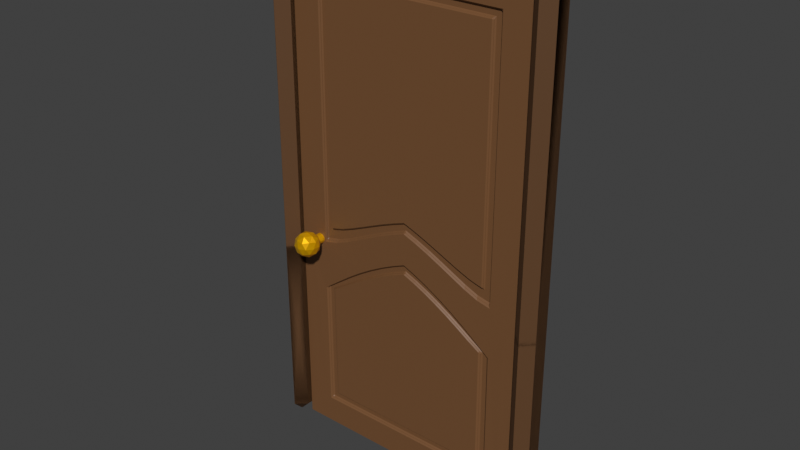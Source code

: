 # Source: porte.blend  (saved by Blender 3.0.42; exported with 4.5.12 LTS)
import bpy
from mathutils import Matrix  # noqa: F401  (used for matrix-valued properties, if any)

bpy.ops.wm.read_factory_settings(use_empty=True)
scene = bpy.context.scene
scene.name = 'Scene'

# ---- collections
col_collection = bpy.data.collections.new('Collection'); scene.collection.children.link(col_collection)

# ---- materials (node trees are filled in below, after node groups)
mat_porte = bpy.data.materials.new('Porte')
mat_porte.use_transparent_shadow = False
mat_porte_001 = bpy.data.materials.new('Porte.001')
mat_porte_001.use_transparent_shadow = False
mat_poign_e = bpy.data.materials.new('Poignée')
mat_poign_e.use_transparent_shadow = False

# ---- material node trees
mat_porte.use_nodes = True; mat_porte.node_tree.nodes.clear()
_N = mat_porte.node_tree.nodes; _L = mat_porte.node_tree.links
n0 = _N.new('ShaderNodeBsdfPrincipled'); n0.name = 'Principled BSDF'; n0.location = (10, 300)
n0.distribution = 'GGX'
n0.subsurface_method = 'RANDOM_WALK_SKIN'
n0.inputs[0].default_value = (0.179, 0.07991, 0.02997, 1.0)
n0.inputs[3].default_value = 1.45
n0.inputs[27].default_value = (0.0, 0.0, 0.0, 1.0)
n0.inputs[28].default_value = 1.0
n1 = _N.new('ShaderNodeOutputMaterial'); n1.name = 'Material Output'; n1.location = (300, 300)
_L.new(n0.outputs[0], n1.inputs[0])
n1.is_active_output = True
mat_porte_001.use_nodes = True; mat_porte_001.node_tree.nodes.clear()
_N = mat_porte_001.node_tree.nodes; _L = mat_porte_001.node_tree.links
n0 = _N.new('ShaderNodeBsdfPrincipled'); n0.name = 'Principled BSDF'; n0.location = (10, 300)
n0.distribution = 'GGX'
n0.subsurface_method = 'RANDOM_WALK_SKIN'
n0.inputs[0].default_value = (0.1144, 0.05225, 0.0204, 1.0)
n0.inputs[3].default_value = 1.45
n0.inputs[27].default_value = (0.0, 0.0, 0.0, 1.0)
n0.inputs[28].default_value = 1.0
n1 = _N.new('ShaderNodeOutputMaterial'); n1.name = 'Material Output'; n1.location = (300, 300)
_L.new(n0.outputs[0], n1.inputs[0])
n1.is_active_output = True
mat_poign_e.use_nodes = True; mat_poign_e.node_tree.nodes.clear()
_N = mat_poign_e.node_tree.nodes; _L = mat_poign_e.node_tree.links
n0 = _N.new('ShaderNodeBsdfPrincipled'); n0.name = 'Principled BSDF'; n0.location = (10, 300)
n0.distribution = 'GGX'
n0.subsurface_method = 'RANDOM_WALK_SKIN'
n0.inputs[0].default_value = (1.0, 0.5225, 0.0, 1.0)
n0.inputs[1].default_value = 0.5787
n0.inputs[2].default_value = 0.3148
n0.inputs[3].default_value = 1.45
n0.inputs[27].default_value = (0.0, 0.0, 0.0, 1.0)
n0.inputs[28].default_value = 1.0
n1 = _N.new('ShaderNodeOutputMaterial'); n1.name = 'Material Output'; n1.location = (300, 300)
_L.new(n0.outputs[0], n1.inputs[0])
n1.is_active_output = True

# ---- world
world_world = bpy.data.worlds.new('World'); scene.world = world_world
world_world.use_nodes = True; world_world.node_tree.nodes.clear()
_N = world_world.node_tree.nodes; _L = world_world.node_tree.links
n0 = _N.new('ShaderNodeOutputWorld'); n0.name = 'World Output'; n0.location = (300, 300)
n1 = _N.new('ShaderNodeBackground'); n1.name = 'Background'; n1.location = (10, 300)
n1.inputs[0].default_value = (0.05088, 0.05088, 0.05088, 1.0)
_L.new(n1.outputs[0], n0.inputs[0])
n0.is_active_output = True
world_world.color = (0.05088, 0.05088, 0.05088)
world_world.use_sun_shadow = False
world_world.sun_shadow_jitter_overblur = 0.0

# ---- meshes
me_plane_001 = bpy.data.meshes.new('Plane.001')
me_plane_001.from_pydata([(-1.0, 8.742e-08, -2.0), (1.0, 8.742e-08, -2.0), (-1.0, -8.742e-08, 2.0), (1.0, -8.742e-08, 2.0), (-0.885, 8.239e-08, -1.885), (0.885, 8.239e-08, -1.885), (0.885, -8.239e-08, 1.885), (-0.885, -8.239e-08, 1.885), (-0.893, 0.003907, -0.5032), (0.8769, 0.003907, -0.5032), (0.9931, 0.003361, -0.433), (-1.007, 0.003361, -0.433), (-0.7631, 0.003412, -0.3107), (0.7491, 0.003412, -0.3107), (0.7561, -7.676e-08, 1.756), (-0.7561, -7.676e-08, 1.756), (-0.7561, 7.676e-08, -1.756), (0.7561, 7.676e-08, -1.756), (0.7466, 0.004639, -0.7264), (-0.7656, 0.004639, -0.7264), (-0.7018, 0.00303, -0.2009), (0.6894, 0.00303, -0.2009), (0.6956, -7.412e-08, 1.696), (-0.6956, -7.412e-08, 1.696), (-0.6956, 7.412e-08, -1.696), (0.6956, 7.412e-08, -1.696), (0.6872, 0.004101, -0.7176), (-0.704, 0.004101, -0.7176), (0.7716, 0.003546, -0.3507), (-0.7862, 0.003546, -0.3507), (-0.7789, -7.776e-08, 1.779), (0.7789, -7.776e-08, 1.779), (-0.7789, 7.776e-08, -1.779), (0.7789, 7.776e-08, -1.779), (-0.7889, 0.00485, -0.7308), (0.7689, 0.00485, -0.7308), (0.6669, 0.002882, -0.1591), (-0.6788, 0.002882, -0.1591), (-0.6728, -7.312e-08, 1.673), (0.6728, -7.312e-08, 1.673), (-0.6728, 7.312e-08, -1.673), (0.6728, 7.312e-08, -1.673), (-0.6809, 0.003907, -0.7154), (0.6648, 0.003907, -0.7154), (-0.7018, 0.02653, -0.2003), (-0.7631, 0.02691, -0.3098), (0.7491, 0.02691, -0.3098), (0.6894, 0.02653, -0.2003), (0.7561, 0.0235, 1.756), (0.6956, 0.0235, 1.696), (-0.7561, 0.0235, 1.756), (-0.6956, 0.0235, 1.696), (-0.6956, 0.0235, -1.696), (-0.7561, 0.0235, -1.756), (0.7561, 0.0235, -1.756), (0.6956, 0.0235, -1.696), (0.7467, 0.02809, -0.72), (0.6872, 0.02759, -0.7158), (-0.7655, 0.02809, -0.72), (-0.704, 0.02759, -0.7158), (-0.7585, 8.239e-08, -1.885), (-0.6321, 8.239e-08, -1.885), (-0.5057, 8.239e-08, -1.885), (-0.3793, 8.239e-08, -1.885), (-0.2528, 8.239e-08, -1.885), (-0.1264, 8.239e-08, -1.885), (0.0, 8.239e-08, -1.885), (0.1264, 8.239e-08, -1.885), (0.2528, 8.239e-08, -1.885), (0.3793, 8.239e-08, -1.885), (0.5057, 8.239e-08, -1.885), (0.6321, 8.239e-08, -1.885), (0.7585, 8.239e-08, -1.885), (0.7585, -8.239e-08, 1.885), (0.6321, -8.239e-08, 1.885), (0.5057, -8.239e-08, 1.885), (0.3793, -8.239e-08, 1.885), (0.2528, -8.239e-08, 1.885), (0.1264, -8.239e-08, 1.885), (0.0, -8.239e-08, 1.885), (-0.1264, -8.239e-08, 1.885), (-0.2528, -8.239e-08, 1.885), (-0.3793, -8.239e-08, 1.885), (-0.5057, -8.239e-08, 1.885), (-0.6321, -8.239e-08, 1.885), (-0.7585, -8.239e-08, 1.885), (-0.8571, 8.742e-08, -2.0), (-0.7143, 8.742e-08, -2.0), (-0.5714, 8.742e-08, -2.0), (-0.4286, 8.742e-08, -2.0), (-0.2857, 8.742e-08, -2.0), (-0.1429, 8.742e-08, -2.0), (-2.98e-08, 8.742e-08, -2.0), (0.1429, 8.742e-08, -2.0), (0.2857, 8.742e-08, -2.0), (0.4286, 8.742e-08, -2.0), (0.5714, 8.742e-08, -2.0), (0.7143, 8.742e-08, -2.0), (0.8571, 8.742e-08, -2.0), (0.8571, -8.742e-08, 2.0), (0.7143, -8.742e-08, 2.0), (0.5714, -8.742e-08, 2.0), (0.4286, -8.742e-08, 2.0), (0.2857, -8.742e-08, 2.0), (0.1429, -8.742e-08, 2.0), (2.98e-08, -8.742e-08, 2.0), (-0.1429, -8.742e-08, 2.0), (-0.2857, -8.742e-08, 2.0), (-0.4286, -8.742e-08, 2.0), (-0.5714, -8.742e-08, 2.0), (-0.7143, -8.742e-08, 2.0), (-0.8571, -8.742e-08, 2.0), (0.75, 0.004161, -0.5359), (0.6245, 0.003724, -0.4797), (0.4993, 0.003103, -0.3996), (0.3741, 0.002497, -0.3217), (0.2489, 0.001946, -0.2507), (0.1234, 0.001459, -0.1879), (-0.002135, 0.00104, -0.134), (-0.1294, 0.001459, -0.1879), (-0.2568, 0.001946, -0.2507), (-0.3844, 0.002497, -0.3217), (-0.5121, 0.003103, -0.3996), (-0.6398, 0.003724, -0.4797), (-0.7671, 0.004161, -0.5359), (0.6607, 0.003393, -0.3309), (0.5501, 0.003027, -0.2838), (0.4398, 0.002583, -0.2267), (0.3294, 0.002133, -0.1687), (0.219, 0.001707, -0.1138), (0.1086, 0.001319, -0.06385), (-0.002004, 0.0009761, -0.01966), (-0.114, 0.001319, -0.06385), (-0.226, 0.001707, -0.1138), (-0.3382, 0.002133, -0.1687), (-0.4504, 0.002583, -0.2267), (-0.5626, 0.003027, -0.2838), (-0.6746, 0.003393, -0.3309), (0.6676, -7.776e-08, 1.779), (0.5564, -7.776e-08, 1.779), (0.4451, -7.776e-08, 1.779), (0.3338, -7.776e-08, 1.779), (0.2225, -7.776e-08, 1.779), (0.1113, -7.776e-08, 1.779), (-2.235e-08, -7.776e-08, 1.779), (-0.1113, -7.776e-08, 1.779), (-0.2225, -7.776e-08, 1.779), (-0.3338, -7.776e-08, 1.779), (-0.4451, -7.776e-08, 1.779), (-0.5564, -7.776e-08, 1.779), (-0.6676, -7.776e-08, 1.779), (-0.6676, 7.776e-08, -1.779), (-0.5564, 7.776e-08, -1.779), (-0.4451, 7.776e-08, -1.779), (-0.3338, 7.776e-08, -1.779), (-0.2225, 7.776e-08, -1.779), (-0.1113, 7.776e-08, -1.779), (2.235e-08, 7.776e-08, -1.779), (0.1113, 7.776e-08, -1.779), (0.2225, 7.776e-08, -1.779), (0.3338, 7.776e-08, -1.779), (0.4451, 7.776e-08, -1.779), (0.5564, 7.776e-08, -1.779), (0.6676, 7.776e-08, -1.779), (0.6591, 0.004141, -0.6394), (0.5492, 0.003487, -0.5553), (0.4391, 0.00289, -0.4784), (0.329, 0.002349, -0.4087), (0.2187, 0.001864, -0.3462), (0.1083, 0.001435, -0.2909), (-0.002181, 0.001062, -0.2429), (-0.1142, 0.001435, -0.2909), (-0.2264, 0.001864, -0.3462), (-0.3386, 0.002349, -0.4087), (-0.451, 0.00289, -0.4784), (-0.5635, 0.003487, -0.5553), (-0.6761, 0.004141, -0.6394), (0.5712, 0.002674, -0.1323), (0.4757, 0.002391, -0.09581), (0.3802, 0.002073, -0.05495), (0.2848, 0.00175, -0.01324), (0.1893, 0.001436, 0.02715), (0.09377, 0.001143, 0.06489), (-0.001801, 0.0008773, 0.09913), (-0.09847, 0.001143, 0.06489), (-0.1952, 0.001436, 0.02715), (-0.2919, 0.00175, -0.01324), (-0.3887, 0.002073, -0.05495), (-0.4855, 0.002391, -0.09581), (-0.5822, 0.002674, -0.1323), (0.5767, -7.312e-08, 1.673), (0.4806, -7.312e-08, 1.673), (0.3845, -7.312e-08, 1.673), (0.2884, -7.312e-08, 1.673), (0.1922, -7.312e-08, 1.673), (0.09612, -7.312e-08, 1.673), (-1.49e-08, -7.312e-08, 1.673), (-0.09612, -7.312e-08, 1.673), (-0.1922, -7.312e-08, 1.673), (-0.2884, -7.312e-08, 1.673), (-0.3845, -7.312e-08, 1.673), (-0.4806, -7.312e-08, 1.673), (-0.5767, -7.312e-08, 1.673), (-0.5767, 7.312e-08, -1.673), (-0.4806, 7.312e-08, -1.673), (-0.3845, 7.312e-08, -1.673), (-0.2884, 7.312e-08, -1.673), (-0.1922, 7.312e-08, -1.673), (-0.09612, 7.312e-08, -1.673), (1.49e-08, 7.312e-08, -1.673), (0.09612, 7.312e-08, -1.673), (0.1922, 7.312e-08, -1.673), (0.2884, 7.312e-08, -1.673), (0.3845, 7.312e-08, -1.673), (0.4806, 7.312e-08, -1.673), (0.5767, 7.312e-08, -1.673), (0.5696, 0.003455, -0.6572), (0.4745, 0.002979, -0.5959), (0.3793, 0.002521, -0.5369), (0.2841, 0.002095, -0.482), (0.1887, 0.001704, -0.4317), (0.09334, 0.001352, -0.3863), (-0.002136, 0.00104, -0.3461), (-0.0989, 0.001352, -0.3863), (-0.1957, 0.001704, -0.4317), (-0.2927, 0.002095, -0.482), (-0.3897, 0.002521, -0.5369), (-0.4867, 0.002979, -0.5959), (-0.5838, 0.003455, -0.6572), (0.6415, 0.003232, -0.2875), (0.5342, 0.002884, -0.2427), (0.427, 0.002472, -0.1895), (0.3198, 0.002051, -0.1354), (0.2126, 0.001651, -0.08377), (0.1054, 0.001284, -0.0365), (-0.001966, 0.0009575, 0.005524), (-0.1107, 0.001284, -0.0365), (-0.2194, 0.001651, -0.08377), (-0.3283, 0.002051, -0.1354), (-0.4371, 0.002472, -0.1895), (-0.546, 0.002884, -0.2427), (-0.6547, 0.003232, -0.2875), (0.6481, -7.676e-08, 1.756), (0.5401, -7.676e-08, 1.756), (0.4321, -7.676e-08, 1.756), (0.324, -7.676e-08, 1.756), (0.216, -7.676e-08, 1.756), (0.108, -7.676e-08, 1.756), (-2.98e-08, -7.676e-08, 1.756), (-0.108, -7.676e-08, 1.756), (-0.216, -7.676e-08, 1.756), (-0.324, -7.676e-08, 1.756), (-0.4321, -7.676e-08, 1.756), (-0.5401, -7.676e-08, 1.756), (-0.6481, -7.676e-08, 1.756), (-0.6481, 7.676e-08, -1.756), (-0.5401, 7.676e-08, -1.756), (-0.4321, 7.676e-08, -1.756), (-0.324, 7.676e-08, -1.756), (-0.216, 7.676e-08, -1.756), (-0.108, 7.676e-08, -1.756), (2.98e-08, 7.676e-08, -1.756), (0.108, 7.676e-08, -1.756), (0.216, 7.676e-08, -1.756), (0.324, 7.676e-08, -1.756), (0.4321, 7.676e-08, -1.756), (0.5401, 7.676e-08, -1.756), (0.6481, 7.676e-08, -1.756), (0.6399, 0.00401, -0.6454), (0.5331, 0.003391, -0.5656), (0.4263, 0.00282, -0.4921), (0.3193, 0.002302, -0.4254), (0.2123, 0.001836, -0.3653), (0.1051, 0.001422, -0.312), (-0.002179, 0.001061, -0.2655), (-0.1109, 0.001422, -0.312), (-0.2198, 0.001836, -0.3653), (-0.3288, 0.002302, -0.4254), (-0.4379, 0.00282, -0.4921), (-0.547, 0.003391, -0.5656), (-0.6563, 0.00401, -0.6454), (0.5905, 0.002822, -0.1741), (0.4917, 0.002521, -0.1354), (0.393, 0.00218, -0.0915), (0.2944, 0.001832, -0.04662), (0.1957, 0.001496, -0.003317), (0.09695, 0.001183, 0.03694), (-0.00185, 0.000901, 0.07328), (-0.1018, 0.001183, 0.03694), (-0.2018, 0.001496, -0.003317), (-0.3019, 0.001832, -0.04662), (-0.402, 0.00218, -0.0915), (-0.5021, 0.002521, -0.1354), (-0.602, 0.002822, -0.1741), (0.5962, -7.412e-08, 1.696), (0.4969, -7.412e-08, 1.696), (0.3975, -7.412e-08, 1.696), (0.2981, -7.412e-08, 1.696), (0.1987, -7.412e-08, 1.696), (0.09937, -7.412e-08, 1.696), (-2.98e-08, -7.412e-08, 1.696), (-0.09937, -7.412e-08, 1.696), (-0.1987, -7.412e-08, 1.696), (-0.2981, -7.412e-08, 1.696), (-0.3975, -7.412e-08, 1.696), (-0.4969, -7.412e-08, 1.696), (-0.5962, -7.412e-08, 1.696), (-0.5962, 7.412e-08, -1.696), (-0.4969, 7.412e-08, -1.696), (-0.3975, 7.412e-08, -1.696), (-0.2981, 7.412e-08, -1.696), (-0.1987, 7.412e-08, -1.696), (-0.09937, 7.412e-08, -1.696), (2.98e-08, 7.412e-08, -1.696), (0.09937, 7.412e-08, -1.696), (0.1987, 7.412e-08, -1.696), (0.2981, 7.412e-08, -1.696), (0.3975, 7.412e-08, -1.696), (0.4969, 7.412e-08, -1.696), (0.5962, 7.412e-08, -1.696), (0.5888, 0.003611, -0.6545), (0.4905, 0.003097, -0.5883), (0.3921, 0.002608, -0.5253), (0.2937, 0.002156, -0.467), (0.1952, 0.001744, -0.414), (0.09655, 0.001375, -0.3664), (-0.002153, 0.001049, -0.3244), (-0.1022, 0.001375, -0.3664), (-0.2023, 0.001744, -0.414), (-0.3026, 0.002156, -0.467), (-0.4029, 0.002608, -0.5253), (-0.5032, 0.003097, -0.5883), (-0.6037, 0.003611, -0.6545), (0.6415, 0.02673, -0.2867), (0.5342, 0.02638, -0.2421), (0.427, 0.02597, -0.1891), (0.3198, 0.02555, -0.1351), (0.2126, 0.02515, -0.08354), (0.1054, 0.02478, -0.03633), (-0.001964, 0.02446, 0.005653), (-0.1106, 0.02478, -0.03633), (-0.2194, 0.02515, -0.08354), (-0.3283, 0.02555, -0.1351), (-0.4371, 0.02597, -0.1891), (-0.546, 0.02638, -0.2421), (-0.6547, 0.02673, -0.2867), (0.6481, 0.0235, 1.756), (0.5401, 0.0235, 1.756), (0.4321, 0.0235, 1.756), (0.324, 0.0235, 1.756), (0.216, 0.0235, 1.756), (0.108, 0.0235, 1.756), (-2.98e-08, 0.0235, 1.756), (-0.108, 0.0235, 1.756), (-0.216, 0.0235, 1.756), (-0.324, 0.0235, 1.756), (-0.4321, 0.0235, 1.756), (-0.5401, 0.0235, 1.756), (-0.6481, 0.0235, 1.756), (-0.6481, 0.0235, -1.756), (-0.5401, 0.0235, -1.756), (-0.4321, 0.0235, -1.756), (-0.324, 0.0235, -1.756), (-0.216, 0.0235, -1.756), (-0.108, 0.0235, -1.756), (2.98e-08, 0.0235, -1.756), (0.108, 0.0235, -1.756), (0.216, 0.0235, -1.756), (0.324, 0.0235, -1.756), (0.4321, 0.0235, -1.756), (0.5401, 0.0235, -1.756), (0.6481, 0.0235, -1.756), (0.6399, 0.0275, -0.6438), (0.5331, 0.02689, -0.5648), (0.4263, 0.02632, -0.4916), (0.3193, 0.0258, -0.425), (0.2123, 0.02534, -0.3651), (0.1051, 0.02492, -0.3119), (-0.002177, 0.02456, -0.2654), (-0.1109, 0.02492, -0.3119), (-0.2198, 0.02534, -0.3651), (-0.3288, 0.0258, -0.425), (-0.4378, 0.02632, -0.4916), (-0.547, 0.02689, -0.5648), (-0.6563, 0.0275, -0.6438), (0.5905, 0.02632, -0.1736), (0.4917, 0.02602, -0.135), (0.393, 0.02568, -0.09118), (0.2944, 0.02533, -0.04637), (0.1957, 0.025, -0.003116), (0.09695, 0.02468, 0.0371), (-0.001848, 0.0244, 0.0734), (-0.1018, 0.02468, 0.0371), (-0.2018, 0.025, -0.003116), (-0.3019, 0.02533, -0.04637), (-0.402, 0.02568, -0.09118), (-0.502, 0.02602, -0.135), (-0.602, 0.02632, -0.1736), (0.5962, 0.0235, 1.696), (0.4969, 0.0235, 1.696), (0.3975, 0.0235, 1.696), (0.2981, 0.0235, 1.696), (0.1987, 0.0235, 1.696), (0.09937, 0.0235, 1.696), (-2.98e-08, 0.0235, 1.696), (-0.09937, 0.0235, 1.696), (-0.1987, 0.0235, 1.696), (-0.2981, 0.0235, 1.696), (-0.3975, 0.0235, 1.696), (-0.4969, 0.0235, 1.696), (-0.5962, 0.0235, 1.696), (-0.5962, 0.0235, -1.696), (-0.4969, 0.0235, -1.696), (-0.3975, 0.0235, -1.696), (-0.2981, 0.0235, -1.696), (-0.1987, 0.0235, -1.696), (-0.09937, 0.0235, -1.696), (2.98e-08, 0.0235, -1.696), (0.09937, 0.0235, -1.696), (0.1987, 0.0235, -1.696), (0.2981, 0.0235, -1.696), (0.3975, 0.0235, -1.696), (0.4969, 0.0235, -1.696), (0.5962, 0.0235, -1.696), (0.5889, 0.02711, -0.6535), (0.4905, 0.02659, -0.5877), (0.3922, 0.02611, -0.5249), (0.2937, 0.02566, -0.4667), (0.1952, 0.02524, -0.4138), (0.09656, 0.02488, -0.3662), (-0.002151, 0.02455, -0.3243), (-0.1022, 0.02488, -0.3662), (-0.2023, 0.02524, -0.4138), (-0.3025, 0.02566, -0.4667), (-0.4028, 0.02611, -0.5249), (-0.5032, 0.02659, -0.5877), (-0.6036, 0.02711, -0.6535), (-1.0, 0.17, -2.0), (1.0, 0.17, -2.0), (-1.0, 0.17, 2.0), (1.0, 0.17, 2.0), (0.9931, 0.1734, -0.433), (-1.007, 0.1734, -0.433), (-0.8571, 0.17, -2.0), (-0.7143, 0.17, -2.0), (-0.5714, 0.17, -2.0), (-0.4286, 0.17, -2.0), (-0.2857, 0.17, -2.0), (-0.1429, 0.17, -2.0), (-2.98e-08, 0.17, -2.0), (0.1429, 0.17, -2.0), (0.2857, 0.17, -2.0), (0.4286, 0.17, -2.0), (0.5714, 0.17, -2.0), (0.7143, 0.17, -2.0), (0.8571, 0.17, -2.0), (0.8571, 0.17, 2.0), (0.7143, 0.17, 2.0), (0.5714, 0.17, 2.0), (0.4286, 0.17, 2.0), (0.2857, 0.17, 2.0), (0.1429, 0.17, 2.0), (2.98e-08, 0.17, 2.0), (-0.1429, 0.17, 2.0), (-0.2857, 0.17, 2.0), (-0.4286, 0.17, 2.0), (-0.5714, 0.17, 2.0), (-0.7143, 0.17, 2.0), (-0.8571, 0.17, 2.0), (-1.0, 0.17, -2.0), (1.0, 0.17, -2.0), (-1.0, 0.17, 2.0), (1.0, 0.17, 2.0), (0.9931, 0.1734, -0.433), (-1.007, 0.1734, -0.433), (-0.8571, 0.17, -2.0), (-0.7143, 0.17, -2.0), (-0.5714, 0.17, -2.0), (-0.4286, 0.17, -2.0), (-0.2857, 0.17, -2.0), (-0.1429, 0.17, -2.0), (-2.98e-08, 0.17, -2.0), (0.1429, 0.17, -2.0), (0.2857, 0.17, -2.0), (0.4286, 0.17, -2.0), (0.5714, 0.17, -2.0), (0.7143, 0.17, -2.0), (0.8571, 0.17, -2.0), (0.8571, 0.17, 2.0), (0.7143, 0.17, 2.0), (0.5714, 0.17, 2.0), (0.4286, 0.17, 2.0), (0.2857, 0.17, 2.0), (0.1429, 0.17, 2.0), (2.98e-08, 0.17, 2.0), (-0.1429, 0.17, 2.0), (-0.2857, 0.17, 2.0), (-0.4286, 0.17, 2.0), (-0.5714, 0.17, 2.0), (-0.7143, 0.17, 2.0), (-0.8571, 0.17, 2.0), (0.8502, 0.1734, -0.433), (0.7074, 0.1734, -0.433), (0.5645, 0.1734, -0.433), (0.4217, 0.1734, -0.433), (0.2788, 0.1734, -0.433), (0.136, 0.1734, -0.433), (-0.006901, 0.1734, -0.433), (-0.1498, 0.1734, -0.433), (-0.2926, 0.1734, -0.433), (-0.4355, 0.1734, -0.433), (-0.5783, 0.1734, -0.433), (-0.7212, 0.1734, -0.433), (-0.864, 0.1734, -0.433)], [], [(177, 36, 39, 190), (98, 1, 5, 72), (10, 3, 6, 9), (111, 2, 7, 85), (11, 0, 4, 8), (2, 11, 8, 7), (1, 10, 9, 5), (215, 41, 43, 216), (112, 9, 28, 125), (9, 6, 31, 28), (85, 7, 30, 150), (7, 8, 29, 30), (72, 5, 33, 163), (5, 9, 35, 33), (124, 8, 34, 176), (8, 4, 32, 34), (17, 18, 56, 54), (24, 27, 59, 52), (19, 16, 53, 58), (307, 24, 52, 411), (267, 17, 54, 371), (294, 22, 49, 398), (254, 15, 50, 358), (22, 21, 47, 49), (241, 12, 29, 137), (12, 15, 30, 29), (14, 13, 28, 31), (242, 14, 31, 138), (255, 16, 32, 151), (16, 19, 34, 32), (18, 17, 33, 35), (268, 18, 35, 164), (281, 21, 36, 177), (23, 20, 37, 38), (21, 22, 39, 36), (306, 23, 38, 202), (319, 25, 41, 215), (27, 24, 40, 42), (25, 26, 43, 41), (332, 27, 42, 228), (333, 46, 47, 385), (46, 48, 49, 47), (358, 50, 51, 410), (50, 45, 44, 51), (371, 54, 55, 423), (54, 56, 57, 55), (384, 58, 59, 436), (58, 53, 52, 59), (26, 25, 55, 57), (280, 19, 58, 384), (229, 13, 46, 333), (320, 26, 57, 424), (293, 20, 44, 397), (15, 12, 45, 50), (20, 23, 51, 44), (13, 14, 48, 46), (21, 281, 385, 47), (281, 282, 386, 385), (282, 283, 387, 386), (283, 284, 388, 387), (284, 285, 389, 388), (285, 286, 390, 389), (286, 287, 391, 390), (287, 288, 392, 391), (288, 289, 393, 392), (289, 290, 394, 393), (290, 291, 395, 394), (291, 292, 396, 395), (292, 293, 397, 396), (27, 332, 436, 59), (332, 331, 435, 436), (331, 330, 434, 435), (330, 329, 433, 434), (329, 328, 432, 433), (328, 327, 431, 432), (327, 326, 430, 431), (326, 325, 429, 430), (325, 324, 428, 429), (324, 323, 427, 428), (323, 322, 426, 427), (322, 321, 425, 426), (321, 320, 424, 425), (12, 241, 345, 45), (241, 240, 344, 345), (240, 239, 343, 344), (239, 238, 342, 343), (238, 237, 341, 342), (237, 236, 340, 341), (236, 235, 339, 340), (235, 234, 338, 339), (234, 233, 337, 338), (233, 232, 336, 337), (232, 231, 335, 336), (231, 230, 334, 335), (230, 229, 333, 334), (18, 268, 372, 56), (268, 269, 373, 372), (269, 270, 374, 373), (270, 271, 375, 374), (271, 272, 376, 375), (272, 273, 377, 376), (273, 274, 378, 377), (274, 275, 379, 378), (275, 276, 380, 379), (276, 277, 381, 380), (277, 278, 382, 381), (278, 279, 383, 382), (279, 280, 384, 383), (56, 372, 424, 57), (372, 373, 425, 424), (373, 374, 426, 425), (374, 375, 427, 426), (375, 376, 428, 427), (376, 377, 429, 428), (377, 378, 430, 429), (378, 379, 431, 430), (379, 380, 432, 431), (380, 381, 433, 432), (381, 382, 434, 433), (382, 383, 435, 434), (383, 384, 436, 435), (53, 359, 411, 52), (359, 360, 412, 411), (360, 361, 413, 412), (361, 362, 414, 413), (362, 363, 415, 414), (363, 364, 416, 415), (364, 365, 417, 416), (365, 366, 418, 417), (366, 367, 419, 418), (367, 368, 420, 419), (368, 369, 421, 420), (369, 370, 422, 421), (370, 371, 423, 422), (48, 346, 398, 49), (346, 347, 399, 398), (347, 348, 400, 399), (348, 349, 401, 400), (349, 350, 402, 401), (350, 351, 403, 402), (351, 352, 404, 403), (352, 353, 405, 404), (353, 354, 406, 405), (354, 355, 407, 406), (355, 356, 408, 407), (356, 357, 409, 408), (357, 358, 410, 409), (45, 345, 397, 44), (345, 344, 396, 397), (344, 343, 395, 396), (343, 342, 394, 395), (342, 341, 393, 394), (341, 340, 392, 393), (340, 339, 391, 392), (339, 338, 390, 391), (338, 337, 389, 390), (337, 336, 388, 389), (336, 335, 387, 388), (335, 334, 386, 387), (334, 333, 385, 386), (26, 320, 216, 43), (320, 321, 217, 216), (321, 322, 218, 217), (322, 323, 219, 218), (323, 324, 220, 219), (324, 325, 221, 220), (325, 326, 222, 221), (326, 327, 223, 222), (327, 328, 224, 223), (328, 329, 225, 224), (329, 330, 226, 225), (330, 331, 227, 226), (331, 332, 228, 227), (24, 307, 203, 40), (307, 308, 204, 203), (308, 309, 205, 204), (309, 310, 206, 205), (310, 311, 207, 206), (311, 312, 208, 207), (312, 313, 209, 208), (313, 314, 210, 209), (314, 315, 211, 210), (315, 316, 212, 211), (316, 317, 213, 212), (317, 318, 214, 213), (318, 319, 215, 214), (22, 294, 190, 39), (294, 295, 191, 190), (295, 296, 192, 191), (296, 297, 193, 192), (297, 298, 194, 193), (298, 299, 195, 194), (299, 300, 196, 195), (300, 301, 197, 196), (301, 302, 198, 197), (302, 303, 199, 198), (303, 304, 200, 199), (304, 305, 201, 200), (305, 306, 202, 201), (20, 293, 189, 37), (293, 292, 188, 189), (292, 291, 187, 188), (291, 290, 186, 187), (290, 289, 185, 186), (289, 288, 184, 185), (288, 287, 183, 184), (287, 286, 182, 183), (286, 285, 181, 182), (285, 284, 180, 181), (284, 283, 179, 180), (283, 282, 178, 179), (282, 281, 177, 178), (19, 280, 176, 34), (280, 279, 175, 176), (279, 278, 174, 175), (278, 277, 173, 174), (277, 276, 172, 173), (276, 275, 171, 172), (275, 274, 170, 171), (274, 273, 169, 170), (273, 272, 168, 169), (272, 271, 167, 168), (271, 270, 166, 167), (270, 269, 165, 166), (269, 268, 164, 165), (17, 267, 163, 33), (267, 266, 162, 163), (266, 265, 161, 162), (265, 264, 160, 161), (264, 263, 159, 160), (263, 262, 158, 159), (262, 261, 157, 158), (261, 260, 156, 157), (260, 259, 155, 156), (259, 258, 154, 155), (258, 257, 153, 154), (257, 256, 152, 153), (256, 255, 151, 152), (15, 254, 150, 30), (254, 253, 149, 150), (253, 252, 148, 149), (252, 251, 147, 148), (251, 250, 146, 147), (250, 249, 145, 146), (249, 248, 144, 145), (248, 247, 143, 144), (247, 246, 142, 143), (246, 245, 141, 142), (245, 244, 140, 141), (244, 243, 139, 140), (243, 242, 138, 139), (13, 229, 125, 28), (229, 230, 126, 125), (230, 231, 127, 126), (231, 232, 128, 127), (232, 233, 129, 128), (233, 234, 130, 129), (234, 235, 131, 130), (235, 236, 132, 131), (236, 237, 133, 132), (237, 238, 134, 133), (238, 239, 135, 134), (239, 240, 136, 135), (240, 241, 137, 136), (14, 242, 346, 48), (242, 243, 347, 346), (243, 244, 348, 347), (244, 245, 349, 348), (245, 246, 350, 349), (246, 247, 351, 350), (247, 248, 352, 351), (248, 249, 353, 352), (249, 250, 354, 353), (250, 251, 355, 354), (251, 252, 356, 355), (252, 253, 357, 356), (253, 254, 358, 357), (23, 306, 410, 51), (306, 305, 409, 410), (305, 304, 408, 409), (304, 303, 407, 408), (303, 302, 406, 407), (302, 301, 405, 406), (301, 300, 404, 405), (300, 299, 403, 404), (299, 298, 402, 403), (298, 297, 401, 402), (297, 296, 400, 401), (296, 295, 399, 400), (295, 294, 398, 399), (16, 255, 359, 53), (255, 256, 360, 359), (256, 257, 361, 360), (257, 258, 362, 361), (258, 259, 363, 362), (259, 260, 364, 363), (260, 261, 365, 364), (261, 262, 366, 365), (262, 263, 367, 366), (263, 264, 368, 367), (264, 265, 369, 368), (265, 266, 370, 369), (266, 267, 371, 370), (25, 319, 423, 55), (319, 318, 422, 423), (318, 317, 421, 422), (317, 316, 420, 421), (316, 315, 419, 420), (315, 314, 418, 419), (314, 313, 417, 418), (313, 312, 416, 417), (312, 311, 415, 416), (311, 310, 414, 415), (310, 309, 413, 414), (309, 308, 412, 413), (308, 307, 411, 412), (9, 112, 164, 35), (112, 113, 165, 164), (113, 114, 166, 165), (114, 115, 167, 166), (115, 116, 168, 167), (116, 117, 169, 168), (117, 118, 170, 169), (118, 119, 171, 170), (119, 120, 172, 171), (120, 121, 173, 172), (121, 122, 174, 173), (122, 123, 175, 174), (123, 124, 176, 175), (4, 60, 151, 32), (60, 61, 152, 151), (61, 62, 153, 152), (62, 63, 154, 153), (63, 64, 155, 154), (64, 65, 156, 155), (65, 66, 157, 156), (66, 67, 158, 157), (67, 68, 159, 158), (68, 69, 160, 159), (69, 70, 161, 160), (70, 71, 162, 161), (71, 72, 163, 162), (6, 73, 138, 31), (73, 74, 139, 138), (74, 75, 140, 139), (75, 76, 141, 140), (76, 77, 142, 141), (77, 78, 143, 142), (78, 79, 144, 143), (79, 80, 145, 144), (80, 81, 146, 145), (81, 82, 147, 146), (82, 83, 148, 147), (83, 84, 149, 148), (84, 85, 150, 149), (8, 124, 137, 29), (124, 123, 136, 137), (123, 122, 135, 136), (122, 121, 134, 135), (121, 120, 133, 134), (120, 119, 132, 133), (119, 118, 131, 132), (118, 117, 130, 131), (117, 116, 129, 130), (116, 115, 128, 129), (115, 114, 127, 128), (114, 113, 126, 127), (113, 112, 125, 126), (40, 203, 228, 42), (203, 204, 227, 228), (204, 205, 226, 227), (205, 206, 225, 226), (206, 207, 224, 225), (207, 208, 223, 224), (208, 209, 222, 223), (209, 210, 221, 222), (210, 211, 220, 221), (211, 212, 219, 220), (212, 213, 218, 219), (213, 214, 217, 218), (214, 215, 216, 217), (3, 99, 73, 6), (99, 100, 74, 73), (100, 101, 75, 74), (101, 102, 76, 75), (102, 103, 77, 76), (103, 104, 78, 77), (104, 105, 79, 78), (105, 106, 80, 79), (106, 107, 81, 80), (107, 108, 82, 81), (108, 109, 83, 82), (109, 110, 84, 83), (110, 111, 85, 84), (0, 86, 60, 4), (86, 87, 61, 60), (87, 88, 62, 61), (88, 89, 63, 62), (89, 90, 64, 63), (90, 91, 65, 64), (91, 92, 66, 65), (92, 93, 67, 66), (93, 94, 68, 67), (94, 95, 69, 68), (95, 96, 70, 69), (96, 97, 71, 70), (97, 98, 72, 71), (37, 189, 202, 38), (189, 188, 201, 202), (188, 187, 200, 201), (187, 186, 199, 200), (186, 185, 198, 199), (185, 184, 197, 198), (184, 183, 196, 197), (183, 182, 195, 196), (182, 181, 194, 195), (181, 180, 193, 194), (180, 179, 192, 193), (179, 178, 191, 192), (178, 177, 190, 191), (99, 3, 440, 456), (86, 0, 437, 443), (3, 10, 441, 440), (100, 99, 456, 457), (87, 86, 443, 444), (101, 100, 457, 458), (88, 87, 444, 445), (2, 111, 468, 439), (102, 101, 458, 459), (89, 88, 445, 446), (103, 102, 459, 460), (90, 89, 446, 447), (0, 11, 442, 437), (104, 103, 460, 461), (91, 90, 447, 448), (105, 104, 461, 462), (92, 91, 448, 449), (106, 105, 462, 463), (93, 92, 449, 450), (10, 1, 438, 441), (107, 106, 463, 464), (94, 93, 450, 451), (11, 2, 439, 442), (108, 107, 464, 465), (95, 94, 451, 452), (109, 108, 465, 466), (96, 95, 452, 453), (1, 98, 455, 438), (110, 109, 466, 467), (97, 96, 453, 454), (111, 110, 467, 468), (98, 97, 454, 455), (458, 457, 489, 490), (445, 444, 476, 477), (459, 458, 490, 491), (446, 445, 477, 478), (460, 459, 491, 492), (447, 446, 478, 479), (461, 460, 492, 493), (448, 447, 479, 480), (462, 461, 493, 494), (449, 448, 480, 481), (463, 462, 494, 495), (450, 449, 481, 482), (438, 455, 487, 470), (464, 463, 495, 496), (451, 450, 482, 483), (440, 441, 473, 472), (465, 464, 496, 497), (452, 451, 483, 484), (439, 468, 500, 471), (466, 465, 497, 498), (453, 452, 484, 485), (437, 442, 474, 469), (467, 466, 498, 499), (454, 453, 485, 486), (441, 438, 470, 473), (468, 467, 499, 500), (455, 454, 486, 487), (442, 439, 471, 474), (456, 440, 472, 488), (443, 437, 469, 475), (457, 456, 488, 489), (444, 443, 475, 476), (473, 501, 488, 472), (501, 502, 489, 488), (502, 503, 490, 489), (503, 504, 491, 490), (504, 505, 492, 491), (505, 506, 493, 492), (506, 507, 494, 493), (507, 508, 495, 494), (508, 509, 496, 495), (509, 510, 497, 496), (510, 511, 498, 497), (511, 512, 499, 498), (512, 513, 500, 499), (513, 474, 471, 500), (470, 487, 501, 473), (487, 486, 502, 501), (486, 485, 503, 502), (485, 484, 504, 503), (484, 483, 505, 504), (483, 482, 506, 505), (482, 481, 507, 506), (481, 480, 508, 507), (480, 479, 509, 508), (479, 478, 510, 509), (478, 477, 511, 510), (477, 476, 512, 511), (476, 475, 513, 512), (475, 469, 474, 513)])
_uv = me_plane_001.uv_layers.new(name='UVMap')
_uv.uv.foreach_set('vector', [0.7884, 0.553, 0.8364, 0.553, 0.8364, 0.9182, 0.7884, 0.9182, 0.9286, 0.0, 1.0, 0.0, 0.9425, 0.02876, 0.8793, 0.02876, 1.0, 0.5, 1.0, 1.0, 0.9425, 0.9712, 0.9425, 0.5, 0.07143, 1.0, 0.0, 1.0, 0.05752, 0.9712, 0.1207, 0.9712, 0.0, 0.5, 0.0, 0.0, 0.05752, 0.02876, 0.05752, 0.5, 0.0, 1.0, 0.0, 0.5, 0.05752, 0.5, 0.05752, 0.9712, 1.0, 0.0, 1.0, 0.5, 0.9425, 0.5, 0.9425, 0.02876, 0.7884, 0.08179, 0.8364, 0.08179, 0.8364, 0.447, 0.7884, 0.447, 0.8793, 0.5, 0.9425, 0.5, 0.8894, 0.5265, 0.8338, 0.5265, 0.9425, 0.5, 0.9425, 0.9712, 0.8894, 0.9447, 0.8894, 0.5265, 0.1207, 0.9712, 0.05752, 0.9712, 0.1106, 0.9447, 0.1662, 0.9447, 0.05752, 0.9712, 0.05752, 0.5, 0.1106, 0.5265, 0.1106, 0.9447, 0.8793, 0.02876, 0.9425, 0.02876, 0.8894, 0.05528, 0.8338, 0.05528, 0.9425, 0.02876, 0.9425, 0.5, 0.8894, 0.4735, 0.8894, 0.05528, 0.1207, 0.5, 0.05752, 0.5, 0.1106, 0.4735, 0.1662, 0.4735, 0.05752, 0.5, 0.05752, 0.02876, 0.1106, 0.05528, 0.1106, 0.4735, 0.8781, 0.06097, 0.8781, 0.4678, 0.8781, 0.4678, 0.8781, 0.06097, 0.1522, 0.07609, 0.1522, 0.4527, 0.1522, 0.4527, 0.1522, 0.07609, 0.1219, 0.4678, 0.1219, 0.06097, 0.1219, 0.06097, 0.1219, 0.4678, 0.2019, 0.07609, 0.1522, 0.07609, 0.1522, 0.07609, 0.2019, 0.07609, 0.824, 0.06097, 0.8781, 0.06097, 0.8781, 0.06097, 0.824, 0.06097, 0.7981, 0.9239, 0.8478, 0.9239, 0.8478, 0.9239, 0.7981, 0.9239, 0.176, 0.939, 0.1219, 0.939, 0.1219, 0.939, 0.176, 0.939, 0.8478, 0.9239, 0.8478, 0.5473, 0.8478, 0.5473, 0.8478, 0.9239, 0.176, 0.5322, 0.1219, 0.5322, 0.1106, 0.5265, 0.1662, 0.5265, 0.1219, 0.5322, 0.1219, 0.939, 0.1106, 0.9447, 0.1106, 0.5265, 0.8781, 0.939, 0.8781, 0.5322, 0.8894, 0.5265, 0.8894, 0.9447, 0.824, 0.939, 0.8781, 0.939, 0.8894, 0.9447, 0.8338, 0.9447, 0.176, 0.06097, 0.1219, 0.06097, 0.1106, 0.05528, 0.1662, 0.05528, 0.1219, 0.06097, 0.1219, 0.4678, 0.1106, 0.4735, 0.1106, 0.05528, 0.8781, 0.4678, 0.8781, 0.06097, 0.8894, 0.05528, 0.8894, 0.4735, 0.824, 0.4678, 0.8781, 0.4678, 0.8894, 0.4735, 0.8338, 0.4735, 0.7981, 0.5473, 0.8478, 0.5473, 0.8364, 0.553, 0.7884, 0.553, 0.1522, 0.9239, 0.1522, 0.5473, 0.1636, 0.553, 0.1636, 0.9182, 0.8478, 0.5473, 0.8478, 0.9239, 0.8364, 0.9182, 0.8364, 0.553, 0.2019, 0.9239, 0.1522, 0.9239, 0.1636, 0.9182, 0.2116, 0.9182, 0.7981, 0.07609, 0.8478, 0.07609, 0.8364, 0.08179, 0.7884, 0.08179, 0.1522, 0.4527, 0.1522, 0.07609, 0.1636, 0.08179, 0.1636, 0.447, 0.8478, 0.07609, 0.8478, 0.4527, 0.8364, 0.447, 0.8364, 0.08179, 0.2019, 0.4527, 0.1522, 0.4527, 0.1636, 0.447, 0.2116, 0.447, 0.824, 0.5322, 0.8781, 0.5322, 0.8478, 0.5473, 0.7981, 0.5473, 0.8781, 0.5322, 0.8781, 0.939, 0.8478, 0.9239, 0.8478, 0.5473, 0.176, 0.939, 0.1219, 0.939, 0.1522, 0.9239, 0.2019, 0.9239, 0.1219, 0.939, 0.1219, 0.5322, 0.1522, 0.5473, 0.1522, 0.9239, 0.824, 0.06097, 0.8781, 0.06097, 0.8478, 0.07609, 0.7981, 0.07609, 0.8781, 0.06097, 0.8781, 0.4678, 0.8478, 0.4527, 0.8478, 0.07609, 0.176, 0.4678, 0.1219, 0.4678, 0.1522, 0.4527, 0.2019, 0.4527, 0.1219, 0.4678, 0.1219, 0.06097, 0.1522, 0.07609, 0.1522, 0.4527, 0.8478, 0.4527, 0.8478, 0.07609, 0.8478, 0.07609, 0.8478, 0.4527, 0.176, 0.4678, 0.1219, 0.4678, 0.1219, 0.4678, 0.176, 0.4678, 0.824, 0.5322, 0.8781, 0.5322, 0.8781, 0.5322, 0.824, 0.5322, 0.7981, 0.4527, 0.8478, 0.4527, 0.8478, 0.4527, 0.7981, 0.4527, 0.2019, 0.5473, 0.1522, 0.5473, 0.1522, 0.5473, 0.2019, 0.5473, 0.1219, 0.939, 0.1219, 0.5322, 0.1219, 0.5322, 0.1219, 0.939, 0.1522, 0.5473, 0.1522, 0.9239, 0.1522, 0.9239, 0.1522, 0.5473, 0.8781, 0.5322, 0.8781, 0.939, 0.8781, 0.939, 0.8781, 0.5322, 0.8478, 0.5473, 0.7981, 0.5473, 0.7981, 0.5473, 0.8478, 0.5473, 0.7981, 0.5473, 0.7484, 0.5473, 0.7484, 0.5473, 0.7981, 0.5473, 0.7484, 0.5473, 0.6987, 0.5473, 0.6987, 0.5473, 0.7484, 0.5473, 0.6987, 0.5473, 0.6491, 0.5473, 0.6491, 0.5473, 0.6987, 0.5473, 0.6491, 0.5473, 0.5994, 0.5473, 0.5994, 0.5473, 0.6491, 0.5473, 0.5994, 0.5473, 0.5497, 0.5473, 0.5497, 0.5473, 0.5994, 0.5473, 0.5497, 0.5473, 0.5, 0.5473, 0.5, 0.5473, 0.5497, 0.5473, 0.5, 0.5473, 0.4503, 0.5473, 0.4503, 0.5473, 0.5, 0.5473, 0.4503, 0.5473, 0.4006, 0.5473, 0.4006, 0.5473, 0.4503, 0.5473, 0.4006, 0.5473, 0.3509, 0.5473, 0.3509, 0.5473, 0.4006, 0.5473, 0.3509, 0.5473, 0.3013, 0.5473, 0.3013, 0.5473, 0.3509, 0.5473, 0.3013, 0.5473, 0.2516, 0.5473, 0.2516, 0.5473, 0.3013, 0.5473, 0.2516, 0.5473, 0.2019, 0.5473, 0.2019, 0.5473, 0.2516, 0.5473, 0.1522, 0.4527, 0.2019, 0.4527, 0.2019, 0.4527, 0.1522, 0.4527, 0.2019, 0.4527, 0.2516, 0.4527, 0.2516, 0.4527, 0.2019, 0.4527, 0.2516, 0.4527, 0.3013, 0.4527, 0.3013, 0.4527, 0.2516, 0.4527, 0.3013, 0.4527, 0.3509, 0.4527, 0.3509, 0.4527, 0.3013, 0.4527, 0.3509, 0.4527, 0.4006, 0.4527, 0.4006, 0.4527, 0.3509, 0.4527, 0.4006, 0.4527, 0.4503, 0.4527, 0.4503, 0.4527, 0.4006, 0.4527, 0.4503, 0.4527, 0.5, 0.4527, 0.5, 0.4527, 0.4503, 0.4527, 0.5, 0.4527, 0.5497, 0.4527, 0.5497, 0.4527, 0.5, 0.4527, 0.5497, 0.4527, 0.5994, 0.4527, 0.5994, 0.4527, 0.5497, 0.4527, 0.5994, 0.4527, 0.6491, 0.4527, 0.6491, 0.4527, 0.5994, 0.4527, 0.6491, 0.4527, 0.6987, 0.4527, 0.6987, 0.4527, 0.6491, 0.4527, 0.6987, 0.4527, 0.7484, 0.4527, 0.7484, 0.4527, 0.6987, 0.4527, 0.7484, 0.4527, 0.7981, 0.4527, 0.7981, 0.4527, 0.7484, 0.4527, 0.1219, 0.5322, 0.176, 0.5322, 0.176, 0.5322, 0.1219, 0.5322, 0.176, 0.5322, 0.23, 0.5322, 0.23, 0.5322, 0.176, 0.5322, 0.23, 0.5322, 0.284, 0.5322, 0.284, 0.5322, 0.23, 0.5322, 0.284, 0.5322, 0.338, 0.5322, 0.338, 0.5322, 0.284, 0.5322, 0.338, 0.5322, 0.392, 0.5322, 0.392, 0.5322, 0.338, 0.5322, 0.392, 0.5322, 0.446, 0.5322, 0.446, 0.5322, 0.392, 0.5322, 0.446, 0.5322, 0.5, 0.5322, 0.5, 0.5322, 0.446, 0.5322, 0.5, 0.5322, 0.554, 0.5322, 0.554, 0.5322, 0.5, 0.5322, 0.554, 0.5322, 0.608, 0.5322, 0.608, 0.5322, 0.554, 0.5322, 0.608, 0.5322, 0.662, 0.5322, 0.662, 0.5322, 0.608, 0.5322, 0.662, 0.5322, 0.716, 0.5322, 0.716, 0.5322, 0.662, 0.5322, 0.716, 0.5322, 0.77, 0.5322, 0.77, 0.5322, 0.716, 0.5322, 0.77, 0.5322, 0.824, 0.5322, 0.824, 0.5322, 0.77, 0.5322, 0.8781, 0.4678, 0.824, 0.4678, 0.824, 0.4678, 0.8781, 0.4678, 0.824, 0.4678, 0.77, 0.4678, 0.77, 0.4678, 0.824, 0.4678, 0.77, 0.4678, 0.716, 0.4678, 0.716, 0.4678, 0.77, 0.4678, 0.716, 0.4678, 0.662, 0.4678, 0.662, 0.4678, 0.716, 0.4678, 0.662, 0.4678, 0.608, 0.4678, 0.608, 0.4678, 0.662, 0.4678, 0.608, 0.4678, 0.554, 0.4678, 0.554, 0.4678, 0.608, 0.4678, 0.554, 0.4678, 0.5, 0.4678, 0.5, 0.4678, 0.554, 0.4678, 0.5, 0.4678, 0.446, 0.4678, 0.446, 0.4678, 0.5, 0.4678, 0.446, 0.4678, 0.392, 0.4678, 0.392, 0.4678, 0.446, 0.4678, 0.392, 0.4678, 0.338, 0.4678, 0.338, 0.4678, 0.392, 0.4678, 0.338, 0.4678, 0.284, 0.4678, 0.284, 0.4678, 0.338, 0.4678, 0.284, 0.4678, 0.23, 0.4678, 0.23, 0.4678, 0.284, 0.4678, 0.23, 0.4678, 0.176, 0.4678, 0.176, 0.4678, 0.23, 0.4678, 0.8781, 0.4678, 0.824, 0.4678, 0.7981, 0.4527, 0.8478, 0.4527, 0.824, 0.4678, 0.77, 0.4678, 0.7484, 0.4527, 0.7981, 0.4527, 0.77, 0.4678, 0.716, 0.4678, 0.6987, 0.4527, 0.7484, 0.4527, 0.716, 0.4678, 0.662, 0.4678, 0.6491, 0.4527, 0.6987, 0.4527, 0.662, 0.4678, 0.608, 0.4678, 0.5994, 0.4527, 0.6491, 0.4527, 0.608, 0.4678, 0.554, 0.4678, 0.5497, 0.4527, 0.5994, 0.4527, 0.554, 0.4678, 0.5, 0.4678, 0.5, 0.4527, 0.5497, 0.4527, 0.5, 0.4678, 0.446, 0.4678, 0.4503, 0.4527, 0.5, 0.4527, 0.446, 0.4678, 0.392, 0.4678, 0.4006, 0.4527, 0.4503, 0.4527, 0.392, 0.4678, 0.338, 0.4678, 0.3509, 0.4527, 0.4006, 0.4527, 0.338, 0.4678, 0.284, 0.4678, 0.3013, 0.4527, 0.3509, 0.4527, 0.284, 0.4678, 0.23, 0.4678, 0.2516, 0.4527, 0.3013, 0.4527, 0.23, 0.4678, 0.176, 0.4678, 0.2019, 0.4527, 0.2516, 0.4527, 0.1219, 0.06097, 0.176, 0.06097, 0.2019, 0.07609, 0.1522, 0.07609, 0.176, 0.06097, 0.23, 0.06097, 0.2516, 0.07609, 0.2019, 0.07609, 0.23, 0.06097, 0.284, 0.06097, 0.3013, 0.07609, 0.2516, 0.07609, 0.284, 0.06097, 0.338, 0.06097, 0.3509, 0.07609, 0.3013, 0.07609, 0.338, 0.06097, 0.392, 0.06097, 0.4006, 0.07609, 0.3509, 0.07609, 0.392, 0.06097, 0.446, 0.06097, 0.4503, 0.07609, 0.4006, 0.07609, 0.446, 0.06097, 0.5, 0.06097, 0.5, 0.07609, 0.4503, 0.07609, 0.5, 0.06097, 0.554, 0.06097, 0.5497, 0.07609, 0.5, 0.07609, 0.554, 0.06097, 0.608, 0.06097, 0.5994, 0.07609, 0.5497, 0.07609, 0.608, 0.06097, 0.662, 0.06097, 0.6491, 0.07609, 0.5994, 0.07609, 0.662, 0.06097, 0.716, 0.06097, 0.6987, 0.07609, 0.6491, 0.07609, 0.716, 0.06097, 0.77, 0.06097, 0.7484, 0.07609, 0.6987, 0.07609, 0.77, 0.06097, 0.824, 0.06097, 0.7981, 0.07609, 0.7484, 0.07609, 0.8781, 0.939, 0.824, 0.939, 0.7981, 0.9239, 0.8478, 0.9239, 0.824, 0.939, 0.77, 0.939, 0.7484, 0.9239, 0.7981, 0.9239, 0.77, 0.939, 0.716, 0.939, 0.6987, 0.9239, 0.7484, 0.9239, 0.716, 0.939, 0.662, 0.939, 0.6491, 0.9239, 0.6987, 0.9239, 0.662, 0.939, 0.608, 0.939, 0.5994, 0.9239, 0.6491, 0.9239, 0.608, 0.939, 0.554, 0.939, 0.5497, 0.9239, 0.5994, 0.9239, 0.554, 0.939, 0.5, 0.939, 0.5, 0.9239, 0.5497, 0.9239, 0.5, 0.939, 0.446, 0.939, 0.4503, 0.9239, 0.5, 0.9239, 0.446, 0.939, 0.392, 0.939, 0.4006, 0.9239, 0.4503, 0.9239, 0.392, 0.939, 0.338, 0.939, 0.3509, 0.9239, 0.4006, 0.9239, 0.338, 0.939, 0.284, 0.939, 0.3013, 0.9239, 0.3509, 0.9239, 0.284, 0.939, 0.23, 0.939, 0.2516, 0.9239, 0.3013, 0.9239, 0.23, 0.939, 0.176, 0.939, 0.2019, 0.9239, 0.2516, 0.9239, 0.1219, 0.5322, 0.176, 0.5322, 0.2019, 0.5473, 0.1522, 0.5473, 0.176, 0.5322, 0.23, 0.5322, 0.2516, 0.5473, 0.2019, 0.5473, 0.23, 0.5322, 0.284, 0.5322, 0.3013, 0.5473, 0.2516, 0.5473, 0.284, 0.5322, 0.338, 0.5322, 0.3509, 0.5473, 0.3013, 0.5473, 0.338, 0.5322, 0.392, 0.5322, 0.4006, 0.5473, 0.3509, 0.5473, 0.392, 0.5322, 0.446, 0.5322, 0.4503, 0.5473, 0.4006, 0.5473, 0.446, 0.5322, 0.5, 0.5322, 0.5, 0.5473, 0.4503, 0.5473, 0.5, 0.5322, 0.554, 0.5322, 0.5497, 0.5473, 0.5, 0.5473, 0.554, 0.5322, 0.608, 0.5322, 0.5994, 0.5473, 0.5497, 0.5473, 0.608, 0.5322, 0.662, 0.5322, 0.6491, 0.5473, 0.5994, 0.5473, 0.662, 0.5322, 0.716, 0.5322, 0.6987, 0.5473, 0.6491, 0.5473, 0.716, 0.5322, 0.77, 0.5322, 0.7484, 0.5473, 0.6987, 0.5473, 0.77, 0.5322, 0.824, 0.5322, 0.7981, 0.5473, 0.7484, 0.5473, 0.8478, 0.4527, 0.7981, 0.4527, 0.7884, 0.447, 0.8364, 0.447, 0.7981, 0.4527, 0.7484, 0.4527, 0.7403, 0.447, 0.7884, 0.447, 0.7484, 0.4527, 0.6987, 0.4527, 0.6922, 0.447, 0.7403, 0.447, 0.6987, 0.4527, 0.6491, 0.4527, 0.6442, 0.447, 0.6922, 0.447, 0.6491, 0.4527, 0.5994, 0.4527, 0.5961, 0.447, 0.6442, 0.447, 0.5994, 0.4527, 0.5497, 0.4527, 0.5481, 0.447, 0.5961, 0.447, 0.5497, 0.4527, 0.5, 0.4527, 0.5, 0.447, 0.5481, 0.447, 0.5, 0.4527, 0.4503, 0.4527, 0.4519, 0.447, 0.5, 0.447, 0.4503, 0.4527, 0.4006, 0.4527, 0.4039, 0.447, 0.4519, 0.447, 0.4006, 0.4527, 0.3509, 0.4527, 0.3558, 0.447, 0.4039, 0.447, 0.3509, 0.4527, 0.3013, 0.4527, 0.3078, 0.447, 0.3558, 0.447, 0.3013, 0.4527, 0.2516, 0.4527, 0.2597, 0.447, 0.3078, 0.447, 0.2516, 0.4527, 0.2019, 0.4527, 0.2116, 0.447, 0.2597, 0.447, 0.1522, 0.07609, 0.2019, 0.07609, 0.2116, 0.08179, 0.1636, 0.08179, 0.2019, 0.07609, 0.2516, 0.07609, 0.2597, 0.08179, 0.2116, 0.08179, 0.2516, 0.07609, 0.3013, 0.07609, 0.3078, 0.08179, 0.2597, 0.08179, 0.3013, 0.07609, 0.3509, 0.07609, 0.3558, 0.08179, 0.3078, 0.08179, 0.3509, 0.07609, 0.4006, 0.07609, 0.4039, 0.08179, 0.3558, 0.08179, 0.4006, 0.07609, 0.4503, 0.07609, 0.4519, 0.08179, 0.4039, 0.08179, 0.4503, 0.07609, 0.5, 0.07609, 0.5, 0.08179, 0.4519, 0.08179, 0.5, 0.07609, 0.5497, 0.07609, 0.5481, 0.08179, 0.5, 0.08179, 0.5497, 0.07609, 0.5994, 0.07609, 0.5961, 0.08179, 0.5481, 0.08179, 0.5994, 0.07609, 0.6491, 0.07609, 0.6442, 0.08179, 0.5961, 0.08179, 0.6491, 0.07609, 0.6987, 0.07609, 0.6922, 0.08179, 0.6442, 0.08179, 0.6987, 0.07609, 0.7484, 0.07609, 0.7403, 0.08179, 0.6922, 0.08179, 0.7484, 0.07609, 0.7981, 0.07609, 0.7884, 0.08179, 0.7403, 0.08179, 0.8478, 0.9239, 0.7981, 0.9239, 0.7884, 0.9182, 0.8364, 0.9182, 0.7981, 0.9239, 0.7484, 0.9239, 0.7403, 0.9182, 0.7884, 0.9182, 0.7484, 0.9239, 0.6987, 0.9239, 0.6922, 0.9182, 0.7403, 0.9182, 0.6987, 0.9239, 0.6491, 0.9239, 0.6442, 0.9182, 0.6922, 0.9182, 0.6491, 0.9239, 0.5994, 0.9239, 0.5961, 0.9182, 0.6442, 0.9182, 0.5994, 0.9239, 0.5497, 0.9239, 0.5481, 0.9182, 0.5961, 0.9182, 0.5497, 0.9239, 0.5, 0.9239, 0.5, 0.9182, 0.5481, 0.9182, 0.5, 0.9239, 0.4503, 0.9239, 0.4519, 0.9182, 0.5, 0.9182, 0.4503, 0.9239, 0.4006, 0.9239, 0.4039, 0.9182, 0.4519, 0.9182, 0.4006, 0.9239, 0.3509, 0.9239, 0.3558, 0.9182, 0.4039, 0.9182, 0.3509, 0.9239, 0.3013, 0.9239, 0.3078, 0.9182, 0.3558, 0.9182, 0.3013, 0.9239, 0.2516, 0.9239, 0.2597, 0.9182, 0.3078, 0.9182, 0.2516, 0.9239, 0.2019, 0.9239, 0.2116, 0.9182, 0.2597, 0.9182, 0.1522, 0.5473, 0.2019, 0.5473, 0.2116, 0.553, 0.1636, 0.553, 0.2019, 0.5473, 0.2516, 0.5473, 0.2597, 0.553, 0.2116, 0.553, 0.2516, 0.5473, 0.3013, 0.5473, 0.3078, 0.553, 0.2597, 0.553, 0.3013, 0.5473, 0.3509, 0.5473, 0.3558, 0.553, 0.3078, 0.553, 0.3509, 0.5473, 0.4006, 0.5473, 0.4039, 0.553, 0.3558, 0.553, 0.4006, 0.5473, 0.4503, 0.5473, 0.4519, 0.553, 0.4039, 0.553, 0.4503, 0.5473, 0.5, 0.5473, 0.5, 0.553, 0.4519, 0.553, 0.5, 0.5473, 0.5497, 0.5473, 0.5481, 0.553, 0.5, 0.553, 0.5497, 0.5473, 0.5994, 0.5473, 0.5961, 0.553, 0.5481, 0.553, 0.5994, 0.5473, 0.6491, 0.5473, 0.6442, 0.553, 0.5961, 0.553, 0.6491, 0.5473, 0.6987, 0.5473, 0.6922, 0.553, 0.6442, 0.553, 0.6987, 0.5473, 0.7484, 0.5473, 0.7403, 0.553, 0.6922, 0.553, 0.7484, 0.5473, 0.7981, 0.5473, 0.7884, 0.553, 0.7403, 0.553, 0.1219, 0.4678, 0.176, 0.4678, 0.1662, 0.4735, 0.1106, 0.4735, 0.176, 0.4678, 0.23, 0.4678, 0.2218, 0.4735, 0.1662, 0.4735, 0.23, 0.4678, 0.284, 0.4678, 0.2775, 0.4735, 0.2218, 0.4735, 0.284, 0.4678, 0.338, 0.4678, 0.3331, 0.4735, 0.2775, 0.4735, 0.338, 0.4678, 0.392, 0.4678, 0.3887, 0.4735, 0.3331, 0.4735, 0.392, 0.4678, 0.446, 0.4678, 0.4444, 0.4735, 0.3887, 0.4735, 0.446, 0.4678, 0.5, 0.4678, 0.5, 0.4735, 0.4444, 0.4735, 0.5, 0.4678, 0.554, 0.4678, 0.5556, 0.4735, 0.5, 0.4735, 0.554, 0.4678, 0.608, 0.4678, 0.6113, 0.4735, 0.5556, 0.4735, 0.608, 0.4678, 0.662, 0.4678, 0.6669, 0.4735, 0.6113, 0.4735, 0.662, 0.4678, 0.716, 0.4678, 0.7225, 0.4735, 0.6669, 0.4735, 0.716, 0.4678, 0.77, 0.4678, 0.7782, 0.4735, 0.7225, 0.4735, 0.77, 0.4678, 0.824, 0.4678, 0.8338, 0.4735, 0.7782, 0.4735, 0.8781, 0.06097, 0.824, 0.06097, 0.8338, 0.05528, 0.8894, 0.05528, 0.824, 0.06097, 0.77, 0.06097, 0.7782, 0.05528, 0.8338, 0.05528, 0.77, 0.06097, 0.716, 0.06097, 0.7225, 0.05528, 0.7782, 0.05528, 0.716, 0.06097, 0.662, 0.06097, 0.6669, 0.05528, 0.7225, 0.05528, 0.662, 0.06097, 0.608, 0.06097, 0.6113, 0.05528, 0.6669, 0.05528, 0.608, 0.06097, 0.554, 0.06097, 0.5556, 0.05528, 0.6113, 0.05528, 0.554, 0.06097, 0.5, 0.06097, 0.5, 0.05528, 0.5556, 0.05528, 0.5, 0.06097, 0.446, 0.06097, 0.4444, 0.05528, 0.5, 0.05528, 0.446, 0.06097, 0.392, 0.06097, 0.3887, 0.05528, 0.4444, 0.05528, 0.392, 0.06097, 0.338, 0.06097, 0.3331, 0.05528, 0.3887, 0.05528, 0.338, 0.06097, 0.284, 0.06097, 0.2775, 0.05528, 0.3331, 0.05528, 0.284, 0.06097, 0.23, 0.06097, 0.2218, 0.05528, 0.2775, 0.05528, 0.23, 0.06097, 0.176, 0.06097, 0.1662, 0.05528, 0.2218, 0.05528, 0.1219, 0.939, 0.176, 0.939, 0.1662, 0.9447, 0.1106, 0.9447, 0.176, 0.939, 0.23, 0.939, 0.2218, 0.9447, 0.1662, 0.9447, 0.23, 0.939, 0.284, 0.939, 0.2775, 0.9447, 0.2218, 0.9447, 0.284, 0.939, 0.338, 0.939, 0.3331, 0.9447, 0.2775, 0.9447, 0.338, 0.939, 0.392, 0.939, 0.3887, 0.9447, 0.3331, 0.9447, 0.392, 0.939, 0.446, 0.939, 0.4444, 0.9447, 0.3887, 0.9447, 0.446, 0.939, 0.5, 0.939, 0.5, 0.9447, 0.4444, 0.9447, 0.5, 0.939, 0.554, 0.939, 0.5556, 0.9447, 0.5, 0.9447, 0.554, 0.939, 0.608, 0.939, 0.6113, 0.9447, 0.5556, 0.9447, 0.608, 0.939, 0.662, 0.939, 0.6669, 0.9447, 0.6113, 0.9447, 0.662, 0.939, 0.716, 0.939, 0.7225, 0.9447, 0.6669, 0.9447, 0.716, 0.939, 0.77, 0.939, 0.7782, 0.9447, 0.7225, 0.9447, 0.77, 0.939, 0.824, 0.939, 0.8338, 0.9447, 0.7782, 0.9447, 0.8781, 0.5322, 0.824, 0.5322, 0.8338, 0.5265, 0.8894, 0.5265, 0.824, 0.5322, 0.77, 0.5322, 0.7782, 0.5265, 0.8338, 0.5265, 0.77, 0.5322, 0.716, 0.5322, 0.7225, 0.5265, 0.7782, 0.5265, 0.716, 0.5322, 0.662, 0.5322, 0.6669, 0.5265, 0.7225, 0.5265, 0.662, 0.5322, 0.608, 0.5322, 0.6113, 0.5265, 0.6669, 0.5265, 0.608, 0.5322, 0.554, 0.5322, 0.5556, 0.5265, 0.6113, 0.5265, 0.554, 0.5322, 0.5, 0.5322, 0.5, 0.5265, 0.5556, 0.5265, 0.5, 0.5322, 0.446, 0.5322, 0.4444, 0.5265, 0.5, 0.5265, 0.446, 0.5322, 0.392, 0.5322, 0.3887, 0.5265, 0.4444, 0.5265, 0.392, 0.5322, 0.338, 0.5322, 0.3331, 0.5265, 0.3887, 0.5265, 0.338, 0.5322, 0.284, 0.5322, 0.2775, 0.5265, 0.3331, 0.5265, 0.284, 0.5322, 0.23, 0.5322, 0.2218, 0.5265, 0.2775, 0.5265, 0.23, 0.5322, 0.176, 0.5322, 0.1662, 0.5265, 0.2218, 0.5265, 0.8781, 0.939, 0.824, 0.939, 0.824, 0.939, 0.8781, 0.939, 0.824, 0.939, 0.77, 0.939, 0.77, 0.939, 0.824, 0.939, 0.77, 0.939, 0.716, 0.939, 0.716, 0.939, 0.77, 0.939, 0.716, 0.939, 0.662, 0.939, 0.662, 0.939, 0.716, 0.939, 0.662, 0.939, 0.608, 0.939, 0.608, 0.939, 0.662, 0.939, 0.608, 0.939, 0.554, 0.939, 0.554, 0.939, 0.608, 0.939, 0.554, 0.939, 0.5, 0.939, 0.5, 0.939, 0.554, 0.939, 0.5, 0.939, 0.446, 0.939, 0.446, 0.939, 0.5, 0.939, 0.446, 0.939, 0.392, 0.939, 0.392, 0.939, 0.446, 0.939, 0.392, 0.939, 0.338, 0.939, 0.338, 0.939, 0.392, 0.939, 0.338, 0.939, 0.284, 0.939, 0.284, 0.939, 0.338, 0.939, 0.284, 0.939, 0.23, 0.939, 0.23, 0.939, 0.284, 0.939, 0.23, 0.939, 0.176, 0.939, 0.176, 0.939, 0.23, 0.939, 0.1522, 0.9239, 0.2019, 0.9239, 0.2019, 0.9239, 0.1522, 0.9239, 0.2019, 0.9239, 0.2516, 0.9239, 0.2516, 0.9239, 0.2019, 0.9239, 0.2516, 0.9239, 0.3013, 0.9239, 0.3013, 0.9239, 0.2516, 0.9239, 0.3013, 0.9239, 0.3509, 0.9239, 0.3509, 0.9239, 0.3013, 0.9239, 0.3509, 0.9239, 0.4006, 0.9239, 0.4006, 0.9239, 0.3509, 0.9239, 0.4006, 0.9239, 0.4503, 0.9239, 0.4503, 0.9239, 0.4006, 0.9239, 0.4503, 0.9239, 0.5, 0.9239, 0.5, 0.9239, 0.4503, 0.9239, 0.5, 0.9239, 0.5497, 0.9239, 0.5497, 0.9239, 0.5, 0.9239, 0.5497, 0.9239, 0.5994, 0.9239, 0.5994, 0.9239, 0.5497, 0.9239, 0.5994, 0.9239, 0.6491, 0.9239, 0.6491, 0.9239, 0.5994, 0.9239, 0.6491, 0.9239, 0.6987, 0.9239, 0.6987, 0.9239, 0.6491, 0.9239, 0.6987, 0.9239, 0.7484, 0.9239, 0.7484, 0.9239, 0.6987, 0.9239, 0.7484, 0.9239, 0.7981, 0.9239, 0.7981, 0.9239, 0.7484, 0.9239, 0.1219, 0.06097, 0.176, 0.06097, 0.176, 0.06097, 0.1219, 0.06097, 0.176, 0.06097, 0.23, 0.06097, 0.23, 0.06097, 0.176, 0.06097, 0.23, 0.06097, 0.284, 0.06097, 0.284, 0.06097, 0.23, 0.06097, 0.284, 0.06097, 0.338, 0.06097, 0.338, 0.06097, 0.284, 0.06097, 0.338, 0.06097, 0.392, 0.06097, 0.392, 0.06097, 0.338, 0.06097, 0.392, 0.06097, 0.446, 0.06097, 0.446, 0.06097, 0.392, 0.06097, 0.446, 0.06097, 0.5, 0.06097, 0.5, 0.06097, 0.446, 0.06097, 0.5, 0.06097, 0.554, 0.06097, 0.554, 0.06097, 0.5, 0.06097, 0.554, 0.06097, 0.608, 0.06097, 0.608, 0.06097, 0.554, 0.06097, 0.608, 0.06097, 0.662, 0.06097, 0.662, 0.06097, 0.608, 0.06097, 0.662, 0.06097, 0.716, 0.06097, 0.716, 0.06097, 0.662, 0.06097, 0.716, 0.06097, 0.77, 0.06097, 0.77, 0.06097, 0.716, 0.06097, 0.77, 0.06097, 0.824, 0.06097, 0.824, 0.06097, 0.77, 0.06097, 0.8478, 0.07609, 0.7981, 0.07609, 0.7981, 0.07609, 0.8478, 0.07609, 0.7981, 0.07609, 0.7484, 0.07609, 0.7484, 0.07609, 0.7981, 0.07609, 0.7484, 0.07609, 0.6987, 0.07609, 0.6987, 0.07609, 0.7484, 0.07609, 0.6987, 0.07609, 0.6491, 0.07609, 0.6491, 0.07609, 0.6987, 0.07609, 0.6491, 0.07609, 0.5994, 0.07609, 0.5994, 0.07609, 0.6491, 0.07609, 0.5994, 0.07609, 0.5497, 0.07609, 0.5497, 0.07609, 0.5994, 0.07609, 0.5497, 0.07609, 0.5, 0.07609, 0.5, 0.07609, 0.5497, 0.07609, 0.5, 0.07609, 0.4503, 0.07609, 0.4503, 0.07609, 0.5, 0.07609, 0.4503, 0.07609, 0.4006, 0.07609, 0.4006, 0.07609, 0.4503, 0.07609, 0.4006, 0.07609, 0.3509, 0.07609, 0.3509, 0.07609, 0.4006, 0.07609, 0.3509, 0.07609, 0.3013, 0.07609, 0.3013, 0.07609, 0.3509, 0.07609, 0.3013, 0.07609, 0.2516, 0.07609, 0.2516, 0.07609, 0.3013, 0.07609, 0.2516, 0.07609, 0.2019, 0.07609, 0.2019, 0.07609, 0.2516, 0.07609, 0.9425, 0.5, 0.8793, 0.5, 0.8338, 0.4735, 0.8894, 0.4735, 0.8793, 0.5, 0.8161, 0.5, 0.7782, 0.4735, 0.8338, 0.4735, 0.8161, 0.5, 0.7528, 0.5, 0.7225, 0.4735, 0.7782, 0.4735, 0.7528, 0.5, 0.6896, 0.5, 0.6669, 0.4735, 0.7225, 0.4735, 0.6896, 0.5, 0.6264, 0.5, 0.6113, 0.4735, 0.6669, 0.4735, 0.6264, 0.5, 0.5632, 0.5, 0.5556, 0.4735, 0.6113, 0.4735, 0.5632, 0.5, 0.5, 0.5, 0.5, 0.4735, 0.5556, 0.4735, 0.5, 0.5, 0.4368, 0.5, 0.4444, 0.4735, 0.5, 0.4735, 0.4368, 0.5, 0.3736, 0.5, 0.3887, 0.4735, 0.4444, 0.4735, 0.3736, 0.5, 0.3104, 0.5, 0.3331, 0.4735, 0.3887, 0.4735, 0.3104, 0.5, 0.2472, 0.5, 0.2775, 0.4735, 0.3331, 0.4735, 0.2472, 0.5, 0.1839, 0.5, 0.2218, 0.4735, 0.2775, 0.4735, 0.1839, 0.5, 0.1207, 0.5, 0.1662, 0.4735, 0.2218, 0.4735, 0.05752, 0.02876, 0.1207, 0.02876, 0.1662, 0.05528, 0.1106, 0.05528, 0.1207, 0.02876, 0.1839, 0.02876, 0.2218, 0.05528, 0.1662, 0.05528, 0.1839, 0.02876, 0.2472, 0.02876, 0.2775, 0.05528, 0.2218, 0.05528, 0.2472, 0.02876, 0.3104, 0.02876, 0.3331, 0.05528, 0.2775, 0.05528, 0.3104, 0.02876, 0.3736, 0.02876, 0.3887, 0.05528, 0.3331, 0.05528, 0.3736, 0.02876, 0.4368, 0.02876, 0.4444, 0.05528, 0.3887, 0.05528, 0.4368, 0.02876, 0.5, 0.02876, 0.5, 0.05528, 0.4444, 0.05528, 0.5, 0.02876, 0.5632, 0.02876, 0.5556, 0.05528, 0.5, 0.05528, 0.5632, 0.02876, 0.6264, 0.02876, 0.6113, 0.05528, 0.5556, 0.05528, 0.6264, 0.02876, 0.6896, 0.02876, 0.6669, 0.05528, 0.6113, 0.05528, 0.6896, 0.02876, 0.7528, 0.02876, 0.7225, 0.05528, 0.6669, 0.05528, 0.7528, 0.02876, 0.8161, 0.02876, 0.7782, 0.05528, 0.7225, 0.05528, 0.8161, 0.02876, 0.8793, 0.02876, 0.8338, 0.05528, 0.7782, 0.05528, 0.9425, 0.9712, 0.8793, 0.9712, 0.8338, 0.9447, 0.8894, 0.9447, 0.8793, 0.9712, 0.8161, 0.9712, 0.7782, 0.9447, 0.8338, 0.9447, 0.8161, 0.9712, 0.7528, 0.9712, 0.7225, 0.9447, 0.7782, 0.9447, 0.7528, 0.9712, 0.6896, 0.9712, 0.6669, 0.9447, 0.7225, 0.9447, 0.6896, 0.9712, 0.6264, 0.9712, 0.6113, 0.9447, 0.6669, 0.9447, 0.6264, 0.9712, 0.5632, 0.9712, 0.5556, 0.9447, 0.6113, 0.9447, 0.5632, 0.9712, 0.5, 0.9712, 0.5, 0.9447, 0.5556, 0.9447, 0.5, 0.9712, 0.4368, 0.9712, 0.4444, 0.9447, 0.5, 0.9447, 0.4368, 0.9712, 0.3736, 0.9712, 0.3887, 0.9447, 0.4444, 0.9447, 0.3736, 0.9712, 0.3104, 0.9712, 0.3331, 0.9447, 0.3887, 0.9447, 0.3104, 0.9712, 0.2472, 0.9712, 0.2775, 0.9447, 0.3331, 0.9447, 0.2472, 0.9712, 0.1839, 0.9712, 0.2218, 0.9447, 0.2775, 0.9447, 0.1839, 0.9712, 0.1207, 0.9712, 0.1662, 0.9447, 0.2218, 0.9447, 0.05752, 0.5, 0.1207, 0.5, 0.1662, 0.5265, 0.1106, 0.5265, 0.1207, 0.5, 0.1839, 0.5, 0.2218, 0.5265, 0.1662, 0.5265, 0.1839, 0.5, 0.2472, 0.5, 0.2775, 0.5265, 0.2218, 0.5265, 0.2472, 0.5, 0.3104, 0.5, 0.3331, 0.5265, 0.2775, 0.5265, 0.3104, 0.5, 0.3736, 0.5, 0.3887, 0.5265, 0.3331, 0.5265, 0.3736, 0.5, 0.4368, 0.5, 0.4444, 0.5265, 0.3887, 0.5265, 0.4368, 0.5, 0.5, 0.5, 0.5, 0.5265, 0.4444, 0.5265, 0.5, 0.5, 0.5632, 0.5, 0.5556, 0.5265, 0.5, 0.5265, 0.5632, 0.5, 0.6264, 0.5, 0.6113, 0.5265, 0.5556, 0.5265, 0.6264, 0.5, 0.6896, 0.5, 0.6669, 0.5265, 0.6113, 0.5265, 0.6896, 0.5, 0.7528, 0.5, 0.7225, 0.5265, 0.6669, 0.5265, 0.7528, 0.5, 0.8161, 0.5, 0.7782, 0.5265, 0.7225, 0.5265, 0.8161, 0.5, 0.8793, 0.5, 0.8338, 0.5265, 0.7782, 0.5265, 0.1636, 0.08179, 0.2116, 0.08179, 0.2116, 0.447, 0.1636, 0.447, 0.2116, 0.08179, 0.2597, 0.08179, 0.2597, 0.447, 0.2116, 0.447, 0.2597, 0.08179, 0.3078, 0.08179, 0.3078, 0.447, 0.2597, 0.447, 0.3078, 0.08179, 0.3558, 0.08179, 0.3558, 0.447, 0.3078, 0.447, 0.3558, 0.08179, 0.4039, 0.08179, 0.4039, 0.447, 0.3558, 0.447, 0.4039, 0.08179, 0.4519, 0.08179, 0.4519, 0.447, 0.4039, 0.447, 0.4519, 0.08179, 0.5, 0.08179, 0.5, 0.447, 0.4519, 0.447, 0.5, 0.08179, 0.5481, 0.08179, 0.5481, 0.447, 0.5, 0.447, 0.5481, 0.08179, 0.5961, 0.08179, 0.5961, 0.447, 0.5481, 0.447, 0.5961, 0.08179, 0.6442, 0.08179, 0.6442, 0.447, 0.5961, 0.447, 0.6442, 0.08179, 0.6922, 0.08179, 0.6922, 0.447, 0.6442, 0.447, 0.6922, 0.08179, 0.7403, 0.08179, 0.7403, 0.447, 0.6922, 0.447, 0.7403, 0.08179, 0.7884, 0.08179, 0.7884, 0.447, 0.7403, 0.447, 1.0, 1.0, 0.9286, 1.0, 0.8793, 0.9712, 0.9425, 0.9712, 0.9286, 1.0, 0.8571, 1.0, 0.8161, 0.9712, 0.8793, 0.9712, 0.8571, 1.0, 0.7857, 1.0, 0.7528, 0.9712, 0.8161, 0.9712, 0.7857, 1.0, 0.7143, 1.0, 0.6896, 0.9712, 0.7528, 0.9712, 0.7143, 1.0, 0.6429, 1.0, 0.6264, 0.9712, 0.6896, 0.9712, 0.6429, 1.0, 0.5714, 1.0, 0.5632, 0.9712, 0.6264, 0.9712, 0.5714, 1.0, 0.5, 1.0, 0.5, 0.9712, 0.5632, 0.9712, 0.5, 1.0, 0.4286, 1.0, 0.4368, 0.9712, 0.5, 0.9712, 0.4286, 1.0, 0.3571, 1.0, 0.3736, 0.9712, 0.4368, 0.9712, 0.3571, 1.0, 0.2857, 1.0, 0.3104, 0.9712, 0.3736, 0.9712, 0.2857, 1.0, 0.2143, 1.0, 0.2472, 0.9712, 0.3104, 0.9712, 0.2143, 1.0, 0.1429, 1.0, 0.1839, 0.9712, 0.2472, 0.9712, 0.1429, 1.0, 0.07143, 1.0, 0.1207, 0.9712, 0.1839, 0.9712, 0.0, 0.0, 0.07143, 0.0, 0.1207, 0.02876, 0.05752, 0.02876, 0.07143, 0.0, 0.1429, 0.0, 0.1839, 0.02876, 0.1207, 0.02876, 0.1429, 0.0, 0.2143, 0.0, 0.2472, 0.02876, 0.1839, 0.02876, 0.2143, 0.0, 0.2857, 0.0, 0.3104, 0.02876, 0.2472, 0.02876, 0.2857, 0.0, 0.3571, 0.0, 0.3736, 0.02876, 0.3104, 0.02876, 0.3571, 0.0, 0.4286, 0.0, 0.4368, 0.02876, 0.3736, 0.02876, 0.4286, 0.0, 0.5, 0.0, 0.5, 0.02876, 0.4368, 0.02876, 0.5, 0.0, 0.5714, 0.0, 0.5632, 0.02876, 0.5, 0.02876, 0.5714, 0.0, 0.6429, 0.0, 0.6264, 0.02876, 0.5632, 0.02876, 0.6429, 0.0, 0.7143, 0.0, 0.6896, 0.02876, 0.6264, 0.02876, 0.7143, 0.0, 0.7857, 0.0, 0.7528, 0.02876, 0.6896, 0.02876, 0.7857, 0.0, 0.8571, 0.0, 0.8161, 0.02876, 0.7528, 0.02876, 0.8571, 0.0, 0.9286, 0.0, 0.8793, 0.02876, 0.8161, 0.02876, 0.1636, 0.553, 0.2116, 0.553, 0.2116, 0.9182, 0.1636, 0.9182, 0.2116, 0.553, 0.2597, 0.553, 0.2597, 0.9182, 0.2116, 0.9182, 0.2597, 0.553, 0.3078, 0.553, 0.3078, 0.9182, 0.2597, 0.9182, 0.3078, 0.553, 0.3558, 0.553, 0.3558, 0.9182, 0.3078, 0.9182, 0.3558, 0.553, 0.4039, 0.553, 0.4039, 0.9182, 0.3558, 0.9182, 0.4039, 0.553, 0.4519, 0.553, 0.4519, 0.9182, 0.4039, 0.9182, 0.4519, 0.553, 0.5, 0.553, 0.5, 0.9182, 0.4519, 0.9182, 0.5, 0.553, 0.5481, 0.553, 0.5481, 0.9182, 0.5, 0.9182, 0.5481, 0.553, 0.5961, 0.553, 0.5961, 0.9182, 0.5481, 0.9182, 0.5961, 0.553, 0.6442, 0.553, 0.6442, 0.9182, 0.5961, 0.9182, 0.6442, 0.553, 0.6922, 0.553, 0.6922, 0.9182, 0.6442, 0.9182, 0.6922, 0.553, 0.7403, 0.553, 0.7403, 0.9182, 0.6922, 0.9182, 0.7403, 0.553, 0.7884, 0.553, 0.7884, 0.9182, 0.7403, 0.9182, 0.9286, 1.0, 1.0, 1.0, 1.0, 1.0, 0.9286, 1.0, 0.07143, 0.0, 0.0, 0.0, 0.0, 0.0, 0.07143, 0.0, 1.0, 1.0, 1.0, 0.5, 1.0, 0.5, 1.0, 1.0, 0.8571, 1.0, 0.9286, 1.0, 0.9286, 1.0, 0.8571, 1.0, 0.1429, 0.0, 0.07143, 0.0, 0.07143, 0.0, 0.1429, 0.0, 0.7857, 1.0, 0.8571, 1.0, 0.8571, 1.0, 0.7857, 1.0, 0.2143, 0.0, 0.1429, 0.0, 0.1429, 0.0, 0.2143, 0.0, 0.0, 1.0, 0.07143, 1.0, 0.07143, 1.0, 0.0, 1.0, 0.7143, 1.0, 0.7857, 1.0, 0.7857, 1.0, 0.7143, 1.0, 0.2857, 0.0, 0.2143, 0.0, 0.2143, 0.0, 0.2857, 0.0, 0.6429, 1.0, 0.7143, 1.0, 0.7143, 1.0, 0.6429, 1.0, 0.3571, 0.0, 0.2857, 0.0, 0.2857, 0.0, 0.3571, 0.0, 0.0, 0.0, 0.0, 0.5, 0.0, 0.5, 0.0, 0.0, 0.5714, 1.0, 0.6429, 1.0, 0.6429, 1.0, 0.5714, 1.0, 0.4286, 0.0, 0.3571, 0.0, 0.3571, 0.0, 0.4286, 0.0, 0.5, 1.0, 0.5714, 1.0, 0.5714, 1.0, 0.5, 1.0, 0.5, 0.0, 0.4286, 0.0, 0.4286, 0.0, 0.5, 0.0, 0.4286, 1.0, 0.5, 1.0, 0.5, 1.0, 0.4286, 1.0, 0.5714, 0.0, 0.5, 0.0, 0.5, 0.0, 0.5714, 0.0, 1.0, 0.5, 1.0, 0.0, 1.0, 0.0, 1.0, 0.5, 0.3571, 1.0, 0.4286, 1.0, 0.4286, 1.0, 0.3571, 1.0, 0.6429, 0.0, 0.5714, 0.0, 0.5714, 0.0, 0.6429, 0.0, 0.0, 0.5, 0.0, 1.0, 0.0, 1.0, 0.0, 0.5, 0.2857, 1.0, 0.3571, 1.0, 0.3571, 1.0, 0.2857, 1.0, 0.7143, 0.0, 0.6429, 0.0, 0.6429, 0.0, 0.7143, 0.0, 0.2143, 1.0, 0.2857, 1.0, 0.2857, 1.0, 0.2143, 1.0, 0.7857, 0.0, 0.7143, 0.0, 0.7143, 0.0, 0.7857, 0.0, 1.0, 0.0, 0.9286, 0.0, 0.9286, 0.0, 1.0, 0.0, 0.1429, 1.0, 0.2143, 1.0, 0.2143, 1.0, 0.1429, 1.0, 0.8571, 0.0, 0.7857, 0.0, 0.7857, 0.0, 0.8571, 0.0, 0.07143, 1.0, 0.1429, 1.0, 0.1429, 1.0, 0.07143, 1.0, 0.9286, 0.0, 0.8571, 0.0, 0.8571, 0.0, 0.9286, 0.0, 0.7857, 1.0, 0.8571, 1.0, 0.8571, 1.0, 0.7857, 1.0, 0.2143, 0.0, 0.1429, 0.0, 0.1429, 0.0, 0.2143, 0.0, 0.7143, 1.0, 0.7857, 1.0, 0.7857, 1.0, 0.7143, 1.0, 0.2857, 0.0, 0.2143, 0.0, 0.2143, 0.0, 0.2857, 0.0, 0.6429, 1.0, 0.7143, 1.0, 0.7143, 1.0, 0.6429, 1.0, 0.3571, 0.0, 0.2857, 0.0, 0.2857, 0.0, 0.3571, 0.0, 0.5714, 1.0, 0.6429, 1.0, 0.6429, 1.0, 0.5714, 1.0, 0.4286, 0.0, 0.3571, 0.0, 0.3571, 0.0, 0.4286, 0.0, 0.5, 1.0, 0.5714, 1.0, 0.5714, 1.0, 0.5, 1.0, 0.5, 0.0, 0.4286, 0.0, 0.4286, 0.0, 0.5, 0.0, 0.4286, 1.0, 0.5, 1.0, 0.5, 1.0, 0.4286, 1.0, 0.5714, 0.0, 0.5, 0.0, 0.5, 0.0, 0.5714, 0.0, 1.0, 0.0, 0.9286, 0.0, 0.9286, 0.0, 1.0, 0.0, 0.3571, 1.0, 0.4286, 1.0, 0.4286, 1.0, 0.3571, 1.0, 0.6429, 0.0, 0.5714, 0.0, 0.5714, 0.0, 0.6429, 0.0, 1.0, 1.0, 1.0, 0.5, 1.0, 0.5, 1.0, 1.0, 0.2857, 1.0, 0.3571, 1.0, 0.3571, 1.0, 0.2857, 1.0, 0.7143, 0.0, 0.6429, 0.0, 0.6429, 0.0, 0.7143, 0.0, 0.0, 1.0, 0.07143, 1.0, 0.07143, 1.0, 0.0, 1.0, 0.2143, 1.0, 0.2857, 1.0, 0.2857, 1.0, 0.2143, 1.0, 0.7857, 0.0, 0.7143, 0.0, 0.7143, 0.0, 0.7857, 0.0, 0.0, 0.0, 0.0, 0.5, 0.0, 0.5, 0.0, 0.0, 0.1429, 1.0, 0.2143, 1.0, 0.2143, 1.0, 0.1429, 1.0, 0.8571, 0.0, 0.7857, 0.0, 0.7857, 0.0, 0.8571, 0.0, 1.0, 0.5, 1.0, 0.0, 1.0, 0.0, 1.0, 0.5, 0.07143, 1.0, 0.1429, 1.0, 0.1429, 1.0, 0.07143, 1.0, 0.9286, 0.0, 0.8571, 0.0, 0.8571, 0.0, 0.9286, 0.0, 0.0, 0.5, 0.0, 1.0, 0.0, 1.0, 0.0, 0.5, 0.9286, 1.0, 1.0, 1.0, 1.0, 1.0, 0.9286, 1.0, 0.07143, 0.0, 0.0, 0.0, 0.0, 0.0, 0.07143, 0.0, 0.8571, 1.0, 0.9286, 1.0, 0.9286, 1.0, 0.8571, 1.0, 0.1429, 0.0, 0.07143, 0.0, 0.07143, 0.0, 0.1429, 0.0, 1.0, 0.5, 0.9286, 0.5, 0.9286, 1.0, 1.0, 1.0, 0.9286, 0.5, 0.8571, 0.5, 0.8571, 1.0, 0.9286, 1.0, 0.8571, 0.5, 0.7857, 0.5, 0.7857, 1.0, 0.8571, 1.0, 0.7857, 0.5, 0.7143, 0.5, 0.7143, 1.0, 0.7857, 1.0, 0.7143, 0.5, 0.6429, 0.5, 0.6429, 1.0, 0.7143, 1.0, 0.6429, 0.5, 0.5714, 0.5, 0.5714, 1.0, 0.6429, 1.0, 0.5714, 0.5, 0.5, 0.5, 0.5, 1.0, 0.5714, 1.0, 0.5, 0.5, 0.4286, 0.5, 0.4286, 1.0, 0.5, 1.0, 0.4286, 0.5, 0.3571, 0.5, 0.3571, 1.0, 0.4286, 1.0, 0.3571, 0.5, 0.2857, 0.5, 0.2857, 1.0, 0.3571, 1.0, 0.2857, 0.5, 0.2143, 0.5, 0.2143, 1.0, 0.2857, 1.0, 0.2143, 0.5, 0.1429, 0.5, 0.1429, 1.0, 0.2143, 1.0, 0.1429, 0.5, 0.07143, 0.5, 0.07143, 1.0, 0.1429, 1.0, 0.07143, 0.5, 0.0, 0.5, 0.0, 1.0, 0.07143, 1.0, 1.0, 0.0, 0.9286, 0.0, 0.9286, 0.5, 1.0, 0.5, 0.9286, 0.0, 0.8571, 0.0, 0.8571, 0.5, 0.9286, 0.5, 0.8571, 0.0, 0.7857, 0.0, 0.7857, 0.5, 0.8571, 0.5, 0.7857, 0.0, 0.7143, 0.0, 0.7143, 0.5, 0.7857, 0.5, 0.7143, 0.0, 0.6429, 0.0, 0.6429, 0.5, 0.7143, 0.5, 0.6429, 0.0, 0.5714, 0.0, 0.5714, 0.5, 0.6429, 0.5, 0.5714, 0.0, 0.5, 0.0, 0.5, 0.5, 0.5714, 0.5, 0.5, 0.0, 0.4286, 0.0, 0.4286, 0.5, 0.5, 0.5, 0.4286, 0.0, 0.3571, 0.0, 0.3571, 0.5, 0.4286, 0.5, 0.3571, 0.0, 0.2857, 0.0, 0.2857, 0.5, 0.3571, 0.5, 0.2857, 0.0, 0.2143, 0.0, 0.2143, 0.5, 0.2857, 0.5, 0.2143, 0.0, 0.1429, 0.0, 0.1429, 0.5, 0.2143, 0.5, 0.1429, 0.0, 0.07143, 0.0, 0.07143, 0.5, 0.1429, 0.5, 0.07143, 0.0, 0.0, 0.0, 0.0, 0.5, 0.07143, 0.5])
me_plane_001.materials.append(mat_porte)
me_plane_001.update()
me_plane_002 = bpy.data.meshes.new('Plane.002')
me_plane_002.from_pydata([(-1.0, -0.1121, -2.0), (1.0, -0.1121, -2.0), (-1.0, -0.1121, 2.0), (1.0, -0.1121, 2.0), (0.9931, -0.1087, -0.433), (-1.007, -0.1087, -0.433), (0.8571, -0.1121, 2.0), (0.7143, -0.1121, 2.0), (0.5714, -0.1121, 2.0), (0.4286, -0.1121, 2.0), (0.2857, -0.1121, 2.0), (0.1429, -0.1121, 2.0), (2.98e-08, -0.1121, 2.0), (-0.1429, -0.1121, 2.0), (-0.2857, -0.1121, 2.0), (-0.4286, -0.1121, 2.0), (-0.5714, -0.1121, 2.0), (-0.7143, -0.1121, 2.0), (-0.8571, -0.1121, 2.0), (-1.0, 0.17, -2.0), (1.0, 0.17, -2.0), (-1.0, 0.17, 2.0), (1.0, 0.17, 2.0), (0.9931, 0.1734, -0.433), (-1.007, 0.1734, -0.433), (0.8571, 0.17, 2.0), (0.7143, 0.17, 2.0), (0.5714, 0.17, 2.0), (0.4286, 0.17, 2.0), (0.2857, 0.17, 2.0), (0.1429, 0.17, 2.0), (2.98e-08, 0.17, 2.0), (-0.1429, 0.17, 2.0), (-0.2857, 0.17, 2.0), (-0.4286, 0.17, 2.0), (-0.5714, 0.17, 2.0), (-0.7143, 0.17, 2.0), (-0.8571, 0.17, 2.0), (1.16, -0.1087, -0.433), (1.166, -0.1121, 2.167), (-0.8571, -0.1121, 2.167), (-1.166, -0.1121, 2.167), (-1.173, -0.1087, -0.433), (-1.167, -0.1121, -2.0), (1.167, -0.1121, -2.0), (0.8571, -0.1121, 2.167), (0.7143, -0.1121, 2.167), (0.5714, -0.1121, 2.167), (0.4286, -0.1121, 2.167), (0.2857, -0.1121, 2.167), (0.1429, -0.1121, 2.167), (2.98e-08, -0.1121, 2.167), (-0.1429, -0.1121, 2.167), (-0.2857, -0.1121, 2.167), (-0.4286, -0.1121, 2.167), (-0.5714, -0.1121, 2.167), (-0.7143, -0.1121, 2.167), (1.16, 0.1734, -0.433), (1.167, 0.17, 2.166), (-0.8571, 0.17, 2.167), (-1.167, 0.17, 2.166), (-1.173, 0.1734, -0.433), (-1.167, 0.17, -2.0), (1.167, 0.17, -2.0), (0.8571, 0.17, 2.167), (0.7143, 0.17, 2.167), (0.5714, 0.17, 2.167), (0.4286, 0.17, 2.167), (0.2857, 0.17, 2.167), (0.1429, 0.17, 2.167), (2.98e-08, 0.17, 2.167), (-0.1429, 0.17, 2.167), (-0.2857, 0.17, 2.167), (-0.4286, 0.17, 2.167), (-0.5714, 0.17, 2.167), (-0.7143, 0.17, 2.167), (-1.0, -0.1121, -2.0), (1.0, -0.1121, -2.0), (-1.0, -0.1121, 2.0), (1.0, -0.1121, 2.0), (0.9931, -0.1087, -0.433), (-1.007, -0.1087, -0.433), (0.8571, -0.1121, 2.0), (0.7143, -0.1121, 2.0), (0.5714, -0.1121, 2.0), (0.4286, -0.1121, 2.0), (0.2857, -0.1121, 2.0), (0.1429, -0.1121, 2.0), (2.98e-08, -0.1121, 2.0), (-0.1429, -0.1121, 2.0), (-0.2857, -0.1121, 2.0), (-0.4286, -0.1121, 2.0), (-0.5714, -0.1121, 2.0), (-0.7143, -0.1121, 2.0), (-0.8571, -0.1121, 2.0), (-1.0, 0.17, -2.0), (1.0, 0.17, -2.0), (-1.0, 0.17, 2.0), (1.0, 0.17, 2.0), (0.9931, 0.1734, -0.433), (-1.007, 0.1734, -0.433), (0.8571, 0.17, 2.0), (0.7143, 0.17, 2.0), (0.5714, 0.17, 2.0), (0.4286, 0.17, 2.0), (0.2857, 0.17, 2.0), (0.1429, 0.17, 2.0), (2.98e-08, 0.17, 2.0), (-0.1429, 0.17, 2.0), (-0.2857, 0.17, 2.0), (-0.4286, 0.17, 2.0), (-0.5714, 0.17, 2.0), (-0.7143, 0.17, 2.0), (-0.8571, 0.17, 2.0), (1.16, -0.1087, -0.433), (1.166, -0.1121, 2.167), (-0.8571, -0.1121, 2.167), (-1.166, -0.1121, 2.167), (-1.173, -0.1087, -0.433), (-1.167, -0.1121, -2.0), (1.167, -0.1121, -2.0), (0.8571, -0.1121, 2.167), (0.7143, -0.1121, 2.167), (0.5714, -0.1121, 2.167), (0.4286, -0.1121, 2.167), (0.2857, -0.1121, 2.167), (0.1429, -0.1121, 2.167), (2.98e-08, -0.1121, 2.167), (-0.1429, -0.1121, 2.167), (-0.2857, -0.1121, 2.167), (-0.4286, -0.1121, 2.167), (-0.5714, -0.1121, 2.167), (-0.7143, -0.1121, 2.167), (1.16, 0.1734, -0.433), (1.167, 0.17, 2.166), (-0.8571, 0.17, 2.167), (-1.167, 0.17, 2.166), (-1.173, 0.1734, -0.433), (-1.167, 0.17, -2.0), (1.167, 0.17, -2.0), (0.8571, 0.17, 2.167), (0.7143, 0.17, 2.167), (0.5714, 0.17, 2.167), (0.4286, 0.17, 2.167), (0.2857, 0.17, 2.167), (0.1429, 0.17, 2.167), (2.98e-08, 0.17, 2.167), (-0.1429, 0.17, 2.167), (-0.2857, 0.17, 2.167), (-0.4286, 0.17, 2.167), (-0.5714, 0.17, 2.167), (-0.7143, 0.17, 2.167)], [], [(0, 19, 24, 21, 2, 5), (3, 22, 23, 20, 1, 4), (6, 7, 8, 9, 10, 11, 12, 13, 14, 15, 16, 17, 18, 2, 21, 37, 36, 35, 34, 33, 32, 31, 30, 29, 28, 27, 26, 25, 22, 3), (43, 42, 41, 60, 61, 62), (39, 38, 44, 63, 57, 58), (45, 39, 58, 64, 65, 66, 67, 68, 69, 70, 71, 72, 73, 74, 75, 59, 60, 41, 40, 56, 55, 54, 53, 52, 51, 50, 49, 48, 47, 46), (5, 2, 41, 42), (23, 22, 58, 57), (32, 33, 34, 35, 36, 37, 21, 60, 59, 75, 74, 73, 72, 71, 70, 69, 68, 67, 66, 65, 64, 58, 22, 25, 26, 27, 28, 29, 30, 31), (24, 19, 62, 61), (20, 23, 57, 63), (21, 24, 61, 60), (19, 0, 43, 62), (1, 20, 63, 44), (3, 4, 38, 39), (0, 5, 42, 43), (4, 1, 44, 38), (18, 17, 16, 15, 14, 13, 12, 11, 10, 9, 8, 7, 6, 3, 39, 45, 46, 47, 48, 49, 50, 51, 52, 53, 54, 55, 56, 40, 41, 2), (76, 81, 78, 97, 100, 95), (79, 80, 77, 96, 99, 98), (82, 79, 98, 101, 102, 103, 104, 105, 106, 107, 108, 109, 110, 111, 112, 113, 97, 78, 94, 93, 92, 91, 90, 89, 88, 87, 86, 85, 84, 83), (119, 138, 137, 136, 117, 118), (115, 134, 133, 139, 120, 114), (121, 122, 123, 124, 125, 126, 127, 128, 129, 130, 131, 132, 116, 117, 136, 135, 151, 150, 149, 148, 147, 146, 145, 144, 143, 142, 141, 140, 134, 115), (81, 118, 117, 78), (99, 133, 134, 98), (108, 107, 106, 105, 104, 103, 102, 101, 98, 134, 140, 141, 142, 143, 144, 145, 146, 147, 148, 149, 150, 151, 135, 136, 97, 113, 112, 111, 110, 109), (100, 137, 138, 95), (96, 139, 133, 99), (97, 136, 137, 100), (95, 138, 119, 76), (77, 120, 139, 96), (79, 115, 114, 80), (76, 119, 118, 81), (80, 114, 120, 77), (94, 78, 117, 116, 132, 131, 130, 129, 128, 127, 126, 125, 124, 123, 122, 121, 115, 79, 82, 83, 84, 85, 86, 87, 88, 89, 90, 91, 92, 93)])
_uv = me_plane_002.uv_layers.new(name='UVMap')
_uv.uv.foreach_set('vector', [0.0, 0.0, 0.0, 0.0, 0.0, 0.5, 0.0, 1.0, 0.0, 1.0, 0.0, 0.5, 1.0, 1.0, 1.0, 1.0, 1.0, 0.5, 1.0, 0.0, 1.0, 0.0, 1.0, 0.5, 0.9286, 1.0, 0.8571, 1.0, 0.7857, 1.0, 0.7143, 1.0, 0.6429, 1.0, 0.5714, 1.0, 0.5, 1.0, 0.4286, 1.0, 0.3571, 1.0, 0.2857, 1.0, 0.2143, 1.0, 0.1429, 1.0, 0.07143, 1.0, 0.0, 1.0, 0.0, 1.0, 0.07143, 1.0, 0.1429, 1.0, 0.2143, 1.0, 0.2857, 1.0, 0.3571, 1.0, 0.4286, 1.0, 0.5, 1.0, 0.5714, 1.0, 0.6429, 1.0, 0.7143, 1.0, 0.7857, 1.0, 0.8571, 1.0, 0.9286, 1.0, 1.0, 1.0, 1.0, 1.0, 0.0, 0.0, 0.0, 0.5, 0.0, 1.0, 0.0, 1.0, 0.0, 0.5, 0.0, 0.0, 1.0, 1.0, 1.0, 0.5, 1.0, 0.0, 1.0, 0.0, 1.0, 0.5, 1.0, 1.0, 0.9286, 1.0, 1.0, 1.0, 1.0, 1.0, 0.9286, 1.0, 0.8571, 1.0, 0.7857, 1.0, 0.7143, 1.0, 0.6429, 1.0, 0.5714, 1.0, 0.5, 1.0, 0.4286, 1.0, 0.3571, 1.0, 0.2857, 1.0, 0.2143, 1.0, 0.1429, 1.0, 0.07143, 1.0, 0.0, 1.0, 0.0, 1.0, 0.07143, 1.0, 0.1429, 1.0, 0.2143, 1.0, 0.2857, 1.0, 0.3571, 1.0, 0.4286, 1.0, 0.5, 1.0, 0.5714, 1.0, 0.6429, 1.0, 0.7143, 1.0, 0.7857, 1.0, 0.8571, 1.0, 0.0, 0.5, 0.0, 1.0, 0.0, 1.0, 0.0, 0.5, 1.0, 0.5, 1.0, 1.0, 1.0, 1.0, 1.0, 0.5, 0.4286, 1.0, 0.3571, 1.0, 0.2857, 1.0, 0.2143, 1.0, 0.1429, 1.0, 0.07143, 1.0, 0.0, 1.0, 0.0, 1.0, 0.07143, 1.0, 0.1429, 1.0, 0.2143, 1.0, 0.2857, 1.0, 0.3571, 1.0, 0.4286, 1.0, 0.5, 1.0, 0.5714, 1.0, 0.6429, 1.0, 0.7143, 1.0, 0.7857, 1.0, 0.8571, 1.0, 0.9286, 1.0, 1.0, 1.0, 1.0, 1.0, 0.9286, 1.0, 0.8571, 1.0, 0.7857, 1.0, 0.7143, 1.0, 0.6429, 1.0, 0.5714, 1.0, 0.5, 1.0, 0.0, 0.5, 0.0, 0.0, 0.0, 0.0, 0.0, 0.5, 1.0, 0.0, 1.0, 0.5, 1.0, 0.5, 1.0, 0.0, 0.0, 1.0, 0.0, 0.5, 0.0, 0.5, 0.0, 1.0, 0.0, 0.0, 0.0, 0.0, 0.0, 0.0, 0.0, 0.0, 1.0, 0.0, 1.0, 0.0, 1.0, 0.0, 1.0, 0.0, 1.0, 1.0, 1.0, 0.5, 1.0, 0.5, 1.0, 1.0, 0.0, 0.0, 0.0, 0.5, 0.0, 0.5, 0.0, 0.0, 1.0, 0.5, 1.0, 0.0, 1.0, 0.0, 1.0, 0.5, 0.07143, 1.0, 0.1429, 1.0, 0.2143, 1.0, 0.2857, 1.0, 0.3571, 1.0, 0.4286, 1.0, 0.5, 1.0, 0.5714, 1.0, 0.6429, 1.0, 0.7143, 1.0, 0.7857, 1.0, 0.8571, 1.0, 0.9286, 1.0, 1.0, 1.0, 1.0, 1.0, 0.9286, 1.0, 0.8571, 1.0, 0.7857, 1.0, 0.7143, 1.0, 0.6429, 1.0, 0.5714, 1.0, 0.5, 1.0, 0.4286, 1.0, 0.3571, 1.0, 0.2857, 1.0, 0.2143, 1.0, 0.1429, 1.0, 0.07143, 1.0, 0.0, 1.0, 0.0, 1.0, 0.0, 0.0, 0.0, 0.5, 0.0, 1.0, 0.0, 1.0, 0.0, 0.5, 0.0, 0.0, 1.0, 1.0, 1.0, 0.5, 1.0, 0.0, 1.0, 0.0, 1.0, 0.5, 1.0, 1.0, 0.9286, 1.0, 1.0, 1.0, 1.0, 1.0, 0.9286, 1.0, 0.8571, 1.0, 0.7857, 1.0, 0.7143, 1.0, 0.6429, 1.0, 0.5714, 1.0, 0.5, 1.0, 0.4286, 1.0, 0.3571, 1.0, 0.2857, 1.0, 0.2143, 1.0, 0.1429, 1.0, 0.07143, 1.0, 0.0, 1.0, 0.0, 1.0, 0.07143, 1.0, 0.1429, 1.0, 0.2143, 1.0, 0.2857, 1.0, 0.3571, 1.0, 0.4286, 1.0, 0.5, 1.0, 0.5714, 1.0, 0.6429, 1.0, 0.7143, 1.0, 0.7857, 1.0, 0.8571, 1.0, 0.0, 0.0, 0.0, 0.0, 0.0, 0.5, 0.0, 1.0, 0.0, 1.0, 0.0, 0.5, 1.0, 1.0, 1.0, 1.0, 1.0, 0.5, 1.0, 0.0, 1.0, 0.0, 1.0, 0.5, 0.9286, 1.0, 0.8571, 1.0, 0.7857, 1.0, 0.7143, 1.0, 0.6429, 1.0, 0.5714, 1.0, 0.5, 1.0, 0.4286, 1.0, 0.3571, 1.0, 0.2857, 1.0, 0.2143, 1.0, 0.1429, 1.0, 0.07143, 1.0, 0.0, 1.0, 0.0, 1.0, 0.07143, 1.0, 0.1429, 1.0, 0.2143, 1.0, 0.2857, 1.0, 0.3571, 1.0, 0.4286, 1.0, 0.5, 1.0, 0.5714, 1.0, 0.6429, 1.0, 0.7143, 1.0, 0.7857, 1.0, 0.8571, 1.0, 0.9286, 1.0, 1.0, 1.0, 1.0, 1.0, 0.0, 0.5, 0.0, 0.5, 0.0, 1.0, 0.0, 1.0, 1.0, 0.5, 1.0, 0.5, 1.0, 1.0, 1.0, 1.0, 0.4286, 1.0, 0.5, 1.0, 0.5714, 1.0, 0.6429, 1.0, 0.7143, 1.0, 0.7857, 1.0, 0.8571, 1.0, 0.9286, 1.0, 1.0, 1.0, 1.0, 1.0, 0.9286, 1.0, 0.8571, 1.0, 0.7857, 1.0, 0.7143, 1.0, 0.6429, 1.0, 0.5714, 1.0, 0.5, 1.0, 0.4286, 1.0, 0.3571, 1.0, 0.2857, 1.0, 0.2143, 1.0, 0.1429, 1.0, 0.07143, 1.0, 0.0, 1.0, 0.0, 1.0, 0.07143, 1.0, 0.1429, 1.0, 0.2143, 1.0, 0.2857, 1.0, 0.3571, 1.0, 0.0, 0.5, 0.0, 0.5, 0.0, 0.0, 0.0, 0.0, 1.0, 0.0, 1.0, 0.0, 1.0, 0.5, 1.0, 0.5, 0.0, 1.0, 0.0, 1.0, 0.0, 0.5, 0.0, 0.5, 0.0, 0.0, 0.0, 0.0, 0.0, 0.0, 0.0, 0.0, 1.0, 0.0, 1.0, 0.0, 1.0, 0.0, 1.0, 0.0, 1.0, 1.0, 1.0, 1.0, 1.0, 0.5, 1.0, 0.5, 0.0, 0.0, 0.0, 0.0, 0.0, 0.5, 0.0, 0.5, 1.0, 0.5, 1.0, 0.5, 1.0, 0.0, 1.0, 0.0, 0.07143, 1.0, 0.0, 1.0, 0.0, 1.0, 0.07143, 1.0, 0.1429, 1.0, 0.2143, 1.0, 0.2857, 1.0, 0.3571, 1.0, 0.4286, 1.0, 0.5, 1.0, 0.5714, 1.0, 0.6429, 1.0, 0.7143, 1.0, 0.7857, 1.0, 0.8571, 1.0, 0.9286, 1.0, 1.0, 1.0, 1.0, 1.0, 0.9286, 1.0, 0.8571, 1.0, 0.7857, 1.0, 0.7143, 1.0, 0.6429, 1.0, 0.5714, 1.0, 0.5, 1.0, 0.4286, 1.0, 0.3571, 1.0, 0.2857, 1.0, 0.2143, 1.0, 0.1429, 1.0])
me_plane_002.materials.append(mat_porte_001)
me_plane_002.update()
me_cylinder = bpy.data.meshes.new('Cylinder')
me_cylinder.from_pydata([(0.0, 1.0, -1.0), (0.0, 1.0, 1.0), (0.3827, 0.9239, -1.0), (0.3827, 0.9239, 1.0), (0.7071, 0.7071, -1.0), (0.7071, 0.7071, 1.0), (0.9239, 0.3827, -1.0), (0.9239, 0.3827, 1.0), (1.0, 0.0, -1.0), (1.0, 0.0, 1.0), (0.9239, -0.3827, -1.0), (0.9239, -0.3827, 1.0), (0.7071, -0.7071, -1.0), (0.7071, -0.7071, 1.0), (0.3827, -0.9239, -1.0), (0.3827, -0.9239, 1.0), (0.0, -1.0, -1.0), (0.0, -1.0, 1.0), (-0.3827, -0.9239, -1.0), (-0.3827, -0.9239, 1.0), (-0.7071, -0.7071, -1.0), (-0.7071, -0.7071, 1.0), (-0.9239, -0.3827, -1.0), (-0.9239, -0.3827, 1.0), (-1.0, 0.0, -1.0), (-1.0, 0.0, 1.0), (-0.9239, 0.3827, -1.0), (-0.9239, 0.3827, 1.0), (-0.7071, 0.7071, -1.0), (-0.7071, 0.7071, 1.0), (-0.3827, 0.9239, -1.0), (-0.3827, 0.9239, 1.0)], [], [(0, 1, 3, 2), (2, 3, 5, 4), (4, 5, 7, 6), (6, 7, 9, 8), (8, 9, 11, 10), (10, 11, 13, 12), (12, 13, 15, 14), (14, 15, 17, 16), (16, 17, 19, 18), (18, 19, 21, 20), (20, 21, 23, 22), (22, 23, 25, 24), (24, 25, 27, 26), (26, 27, 29, 28), (3, 1, 31, 29, 27, 25, 23, 21, 19, 17, 15, 13, 11, 9, 7, 5), (28, 29, 31, 30), (30, 31, 1, 0), (0, 2, 4, 6, 8, 10, 12, 14, 16, 18, 20, 22, 24, 26, 28, 30)])
_uv = me_cylinder.uv_layers.new(name='UVMap')
_uv.uv.foreach_set('vector', [1.0, 0.5, 1.0, 1.0, 0.9375, 1.0, 0.9375, 0.5, 0.9375, 0.5, 0.9375, 1.0, 0.875, 1.0, 0.875, 0.5, 0.875, 0.5, 0.875, 1.0, 0.8125, 1.0, 0.8125, 0.5, 0.8125, 0.5, 0.8125, 1.0, 0.75, 1.0, 0.75, 0.5, 0.75, 0.5, 0.75, 1.0, 0.6875, 1.0, 0.6875, 0.5, 0.6875, 0.5, 0.6875, 1.0, 0.625, 1.0, 0.625, 0.5, 0.625, 0.5, 0.625, 1.0, 0.5625, 1.0, 0.5625, 0.5, 0.5625, 0.5, 0.5625, 1.0, 0.5, 1.0, 0.5, 0.5, 0.5, 0.5, 0.5, 1.0, 0.4375, 1.0, 0.4375, 0.5, 0.4375, 0.5, 0.4375, 1.0, 0.375, 1.0, 0.375, 0.5, 0.375, 0.5, 0.375, 1.0, 0.3125, 1.0, 0.3125, 0.5, 0.3125, 0.5, 0.3125, 1.0, 0.25, 1.0, 0.25, 0.5, 0.25, 0.5, 0.25, 1.0, 0.1875, 1.0, 0.1875, 0.5, 0.1875, 0.5, 0.1875, 1.0, 0.125, 1.0, 0.125, 0.5, 0.3418, 0.4717, 0.25, 0.49, 0.1582, 0.4717, 0.08029, 0.4197, 0.02827, 0.3418, 0.01, 0.25, 0.02827, 0.1582, 0.08029, 0.08029, 0.1582, 0.02827, 0.25, 0.01, 0.3418, 0.02827, 0.4197, 0.08029, 0.4717, 0.1582, 0.49, 0.25, 0.4717, 0.3418, 0.4197, 0.4197, 0.125, 0.5, 0.125, 1.0, 0.0625, 1.0, 0.0625, 0.5, 0.0625, 0.5, 0.0625, 1.0, 0.0, 1.0, 0.0, 0.5, 0.75, 0.49, 0.8418, 0.4717, 0.9197, 0.4197, 0.9717, 0.3418, 0.99, 0.25, 0.9717, 0.1582, 0.9197, 0.08029, 0.8418, 0.02827, 0.75, 0.01, 0.6582, 0.02827, 0.5803, 0.08029, 0.5283, 0.1582, 0.51, 0.25, 0.5283, 0.3418, 0.5803, 0.4197, 0.6582, 0.4717])
me_cylinder.materials.append(mat_poign_e)
me_cylinder.update()
me_icosphere = bpy.data.meshes.new('Icosphere')
me_icosphere.from_pydata([(0.0, 0.0, -0.1), (0.07236, -0.05257, -0.04472), (-0.02764, -0.08506, -0.04472), (-0.08944, 0.0, -0.04472), (-0.02764, 0.08506, -0.04472), (0.07236, 0.05257, -0.04472), (0.02764, -0.08506, 0.04472), (-0.07236, -0.05257, 0.04472), (-0.07236, 0.05257, 0.04472), (0.02764, 0.08506, 0.04472), (0.08944, 0.0, 0.04472), (0.0, 0.0, 0.1), (-0.01625, -0.05, -0.08507), (0.04253, -0.0309, -0.08507), (0.02629, -0.0809, -0.05257), (0.08506, 0.0, -0.05257), (0.04253, 0.0309, -0.08507), (-0.05257, 0.0, -0.08507), (-0.06882, -0.05, -0.05257), (-0.01625, 0.05, -0.08507), (-0.06882, 0.05, -0.05257), (0.02629, 0.0809, -0.05257), (0.09511, -0.0309, 0.0), (0.09511, 0.0309, 0.0), (0.0, -0.1, 0.0), (0.05878, -0.0809, 0.0), (-0.09511, -0.0309, 0.0), (-0.05878, -0.0809, 0.0), (-0.05878, 0.0809, 0.0), (-0.09511, 0.0309, 0.0), (0.05878, 0.0809, 0.0), (0.0, 0.1, 0.0), (0.06882, -0.05, 0.05257), (-0.02629, -0.0809, 0.05257), (-0.08506, 0.0, 0.05257), (-0.02629, 0.0809, 0.05257), (0.06882, 0.05, 0.05257), (0.01625, -0.05, 0.08507), (0.05257, 0.0, 0.08507), (-0.04253, -0.0309, 0.08507), (-0.04253, 0.0309, 0.08507), (0.01625, 0.05, 0.08507)], [], [(0, 13, 12), (1, 13, 15), (0, 12, 17), (0, 17, 19), (0, 19, 16), (1, 15, 22), (2, 14, 24), (3, 18, 26), (4, 20, 28), (5, 21, 30), (1, 22, 25), (2, 24, 27), (3, 26, 29), (4, 28, 31), (5, 30, 23), (6, 32, 37), (7, 33, 39), (8, 34, 40), (9, 35, 41), (10, 36, 38), (38, 41, 11), (38, 36, 41), (36, 9, 41), (41, 40, 11), (41, 35, 40), (35, 8, 40), (40, 39, 11), (40, 34, 39), (34, 7, 39), (39, 37, 11), (39, 33, 37), (33, 6, 37), (37, 38, 11), (37, 32, 38), (32, 10, 38), (23, 36, 10), (23, 30, 36), (30, 9, 36), (31, 35, 9), (31, 28, 35), (28, 8, 35), (29, 34, 8), (29, 26, 34), (26, 7, 34), (27, 33, 7), (27, 24, 33), (24, 6, 33), (25, 32, 6), (25, 22, 32), (22, 10, 32), (30, 31, 9), (30, 21, 31), (21, 4, 31), (28, 29, 8), (28, 20, 29), (20, 3, 29), (26, 27, 7), (26, 18, 27), (18, 2, 27), (24, 25, 6), (24, 14, 25), (14, 1, 25), (22, 23, 10), (22, 15, 23), (15, 5, 23), (16, 21, 5), (16, 19, 21), (19, 4, 21), (19, 20, 4), (19, 17, 20), (17, 3, 20), (17, 18, 3), (17, 12, 18), (12, 2, 18), (15, 16, 5), (15, 13, 16), (13, 0, 16), (12, 14, 2), (12, 13, 14), (13, 1, 14)])
_uv = me_icosphere.uv_layers.new(name='UVMap')
_uv.uv.foreach_set('vector', [0.1818, 0.0, 0.2273, 0.07873, 0.1364, 0.07873, 0.2727, 0.1575, 0.3182, 0.07873, 0.3636, 0.1575, 0.9091, 0.0, 0.9545, 0.07873, 0.8636, 0.07873, 0.7273, 0.0, 0.7727, 0.07873, 0.6818, 0.07873, 0.5455, 0.0, 0.5909, 0.07873, 0.5, 0.07873, 0.2727, 0.1575, 0.3636, 0.1575, 0.3182, 0.2362, 0.09091, 0.1575, 0.1818, 0.1575, 0.1364, 0.2362, 0.8182, 0.1575, 0.9091, 0.1575, 0.8636, 0.2362, 0.6364, 0.1575, 0.7273, 0.1575, 0.6818, 0.2362, 0.4545, 0.1575, 0.5455, 0.1575, 0.5, 0.2362, 0.2727, 0.1575, 0.3182, 0.2362, 0.2273, 0.2362, 0.09091, 0.1575, 0.1364, 0.2362, 0.04546, 0.2362, 0.8182, 0.1575, 0.8636, 0.2362, 0.7727, 0.2362, 0.6364, 0.1575, 0.6818, 0.2362, 0.5909, 0.2362, 0.4545, 0.1575, 0.5, 0.2362, 0.4091, 0.2362, 0.1818, 0.3149, 0.2727, 0.3149, 0.2273, 0.3937, 0.0, 0.3149, 0.09091, 0.3149, 0.04546, 0.3937, 0.7273, 0.3149, 0.8182, 0.3149, 0.7727, 0.3937, 0.5455, 0.3149, 0.6364, 0.3149, 0.5909, 0.3937, 0.3636, 0.3149, 0.4545, 0.3149, 0.4091, 0.3937, 0.4091, 0.3937, 0.5, 0.3937, 0.4545, 0.4724, 0.4091, 0.3937, 0.4545, 0.3149, 0.5, 0.3937, 0.4545, 0.3149, 0.5455, 0.3149, 0.5, 0.3937, 0.5909, 0.3937, 0.6818, 0.3937, 0.6364, 0.4724, 0.5909, 0.3937, 0.6364, 0.3149, 0.6818, 0.3937, 0.6364, 0.3149, 0.7273, 0.3149, 0.6818, 0.3937, 0.7727, 0.3937, 0.8636, 0.3937, 0.8182, 0.4724, 0.7727, 0.3937, 0.8182, 0.3149, 0.8636, 0.3937, 0.8182, 0.3149, 0.9091, 0.3149, 0.8636, 0.3937, 0.04546, 0.3937, 0.1364, 0.3937, 0.09091, 0.4724, 0.04546, 0.3937, 0.09091, 0.3149, 0.1364, 0.3937, 0.09091, 0.3149, 0.1818, 0.3149, 0.1364, 0.3937, 0.2273, 0.3937, 0.3182, 0.3937, 0.2727, 0.4724, 0.2273, 0.3937, 0.2727, 0.3149, 0.3182, 0.3937, 0.2727, 0.3149, 0.3636, 0.3149, 0.3182, 0.3937, 0.4091, 0.2362, 0.4545, 0.3149, 0.3636, 0.3149, 0.4091, 0.2362, 0.5, 0.2362, 0.4545, 0.3149, 0.5, 0.2362, 0.5455, 0.3149, 0.4545, 0.3149, 0.5909, 0.2362, 0.6364, 0.3149, 0.5455, 0.3149, 0.5909, 0.2362, 0.6818, 0.2362, 0.6364, 0.3149, 0.6818, 0.2362, 0.7273, 0.3149, 0.6364, 0.3149, 0.7727, 0.2362, 0.8182, 0.3149, 0.7273, 0.3149, 0.7727, 0.2362, 0.8636, 0.2362, 0.8182, 0.3149, 0.8636, 0.2362, 0.9091, 0.3149, 0.8182, 0.3149, 0.04546, 0.2362, 0.09091, 0.3149, 0.0, 0.3149, 0.04546, 0.2362, 0.1364, 0.2362, 0.09091, 0.3149, 0.1364, 0.2362, 0.1818, 0.3149, 0.09091, 0.3149, 0.2273, 0.2362, 0.2727, 0.3149, 0.1818, 0.3149, 0.2273, 0.2362, 0.3182, 0.2362, 0.2727, 0.3149, 0.3182, 0.2362, 0.3636, 0.3149, 0.2727, 0.3149, 0.5, 0.2362, 0.5909, 0.2362, 0.5455, 0.3149, 0.5, 0.2362, 0.5455, 0.1575, 0.5909, 0.2362, 0.5455, 0.1575, 0.6364, 0.1575, 0.5909, 0.2362, 0.6818, 0.2362, 0.7727, 0.2362, 0.7273, 0.3149, 0.6818, 0.2362, 0.7273, 0.1575, 0.7727, 0.2362, 0.7273, 0.1575, 0.8182, 0.1575, 0.7727, 0.2362, 0.8636, 0.2362, 0.9545, 0.2362, 0.9091, 0.3149, 0.8636, 0.2362, 0.9091, 0.1575, 0.9545, 0.2362, 0.9091, 0.1575, 1.0, 0.1575, 0.9545, 0.2362, 0.1364, 0.2362, 0.2273, 0.2362, 0.1818, 0.3149, 0.1364, 0.2362, 0.1818, 0.1575, 0.2273, 0.2362, 0.1818, 0.1575, 0.2727, 0.1575, 0.2273, 0.2362, 0.3182, 0.2362, 0.4091, 0.2362, 0.3636, 0.3149, 0.3182, 0.2362, 0.3636, 0.1575, 0.4091, 0.2362, 0.3636, 0.1575, 0.4545, 0.1575, 0.4091, 0.2362, 0.5, 0.07873, 0.5455, 0.1575, 0.4545, 0.1575, 0.5, 0.07873, 0.5909, 0.07873, 0.5455, 0.1575, 0.5909, 0.07873, 0.6364, 0.1575, 0.5455, 0.1575, 0.6818, 0.07873, 0.7273, 0.1575, 0.6364, 0.1575, 0.6818, 0.07873, 0.7727, 0.07873, 0.7273, 0.1575, 0.7727, 0.07873, 0.8182, 0.1575, 0.7273, 0.1575, 0.8636, 0.07873, 0.9091, 0.1575, 0.8182, 0.1575, 0.8636, 0.07873, 0.9545, 0.07873, 0.9091, 0.1575, 0.9545, 0.07873, 1.0, 0.1575, 0.9091, 0.1575, 0.3636, 0.1575, 0.4091, 0.07873, 0.4545, 0.1575, 0.3636, 0.1575, 0.3182, 0.07873, 0.4091, 0.07873, 0.3182, 0.07873, 0.3636, 0.0, 0.4091, 0.07873, 0.1364, 0.07873, 0.1818, 0.1575, 0.09091, 0.1575, 0.1364, 0.07873, 0.2273, 0.07873, 0.1818, 0.1575, 0.2273, 0.07873, 0.2727, 0.1575, 0.1818, 0.1575])
me_icosphere.materials.append(mat_poign_e)
me_icosphere.update()

# ---- objects
ob_plane = bpy.data.objects.new('Plane', me_plane_001)
ob_plane_001 = bpy.data.objects.new('Plane.001', me_plane_002)
ob_cylinder = bpy.data.objects.new('Cylinder', me_cylinder)
ob_icosphere = bpy.data.objects.new('Icosphere', me_icosphere)

# ---- transforms, parenting, visibility, modifiers, constraints
ob_plane.location = (0.0, 0.0, 0.0)
_m = ob_plane.modifiers.new('Bevel', 'BEVEL')
ob_plane_001.location = (0.0, 0.0, 0.0)
_m = ob_plane_001.modifiers.new('Bevel', 'BEVEL')
ob_cylinder.location = (-0.824, -0.04049, -0.3117)
ob_cylinder.rotation_euler = (1.571, -0.0, 0.0)
ob_cylinder.scale = (0.04082, 0.04082, 0.05974)
ob_icosphere.location = (-0.8158, -0.149, -0.3011)

# ---- collection membership
col_collection.objects.link(ob_plane)
col_collection.objects.link(ob_plane_001)
col_collection.objects.link(ob_cylinder)
col_collection.objects.link(ob_icosphere)

# ---- scene / render settings (as saved in the file)
scene.frame_start = 1; scene.frame_end = 250; scene.frame_set(1)
scene.render.engine = 'BLENDER_EEVEE_NEXT'
scene.cycles.sampling_pattern = 'TABULATED_SOBOL'
scene.cycles.use_light_tree = False
scene.view_settings.view_transform = 'Standard'
bpy.context.view_layer.update()

# ---- added for rendering (the .blend has no active camera and no usable light): camera, sun
cam_auto = bpy.data.cameras.new('AutoCamera')
cam_auto.lens = 50.0
cam_auto.sensor_width = 36.0
cam_auto.clip_end = 1000.0
ob_auto_camera = bpy.data.objects.new('AutoCamera', cam_auto)
scene.collection.objects.link(ob_auto_camera)
ob_auto_camera.location = (4.4352, -5.36417, 3.63418)
ob_auto_camera.rotation_euler = (1.09748, -7.21219e-08, 0.694738)
scene.camera = ob_auto_camera
light_auto_sun = bpy.data.lights.new('AutoSun', 'SUN')
light_auto_sun.energy = 3.0
light_auto_sun.angle = 0.0523599
ob_auto_sun = bpy.data.objects.new('AutoSun', light_auto_sun)
scene.collection.objects.link(ob_auto_sun)
ob_auto_sun.rotation_euler = (0.872665, 0.174533, 0.523599)
bpy.context.view_layer.update()
